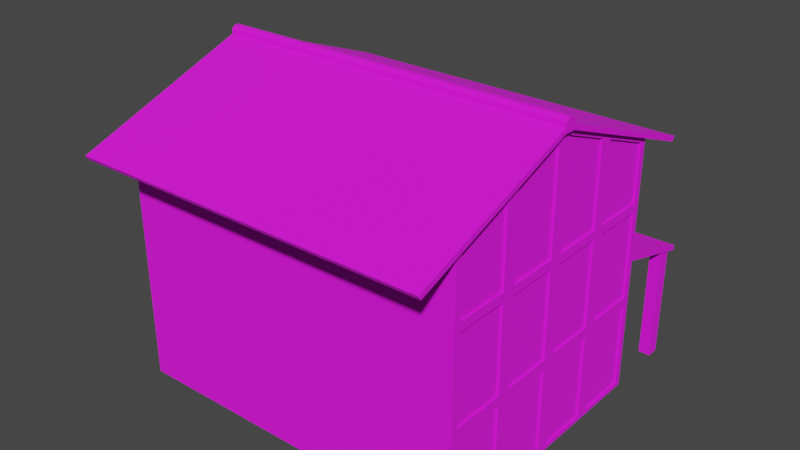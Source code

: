 # Source: Japanese_Peasant_House_Prefab.blend  (saved by Blender 3.2.14; exported with 4.5.12 LTS)
import bpy
from mathutils import Matrix  # noqa: F401  (used for matrix-valued properties, if any)

bpy.ops.wm.read_factory_settings(use_empty=True)
scene = bpy.context.scene
scene.name = 'Scene'

# ---- images (referenced by path relative to the original .blend; pixels are not part of the script)
import os
ASSET_DIR = os.environ.get("B2B_ASSET_DIR", "")  # directory of the original .blend (textures are referenced by path, not embedded)
HERE = os.path.dirname(os.path.abspath(__file__))  # packed textures are extracted next to this script under _unpacked/

def load_image(name, relpath, width, height, colorspace="sRGB"):
    """Load a texture the original file referenced (path relative to the .blend, or extracted next to this script)."""
    p = next((c for c in (os.path.join(HERE, relpath), os.path.join(ASSET_DIR, relpath)) if relpath and os.path.exists(c)), "")
    if p:
        img = bpy.data.images.load(p, check_existing=True)
        img.name = name
    else:  # same state as the original file: an image datablock whose file is absent (Cycles renders it pink)
        img = bpy.data.images.new(name, width, height)
        img.source = "FILE"
        img.filepath = "//" + (relpath or name)
    img.colorspace_settings.name = colorspace
    return img
img_japanese_peasant_house_diffuse_texture_png = load_image('Japanese_Peasant_House_Diffuse_Texture.png', 'Japanese_Peasant_House_Diffuse_Texture.png', 1024, 1024, 'sRGB')

# ---- materials (node trees are filled in below, after node groups)
mat_japanese_house_1 = bpy.data.materials.new('Japanese_House_1')
mat_japanese_house_1.use_backface_culling = True

# ---- material node trees
mat_japanese_house_1.use_nodes = True; mat_japanese_house_1.node_tree.nodes.clear()
_N = mat_japanese_house_1.node_tree.nodes; _L = mat_japanese_house_1.node_tree.links
n0 = _N.new('ShaderNodeOutputMaterial'); n0.name = 'Material Output'; n0.location = (300, 300)
n1 = _N.new('ShaderNodeTexImage'); n1.name = 'Image Texture.001'; n1.location = (-365, 428)
n1.image = img_japanese_peasant_house_diffuse_texture_png
n2 = _N.new('ShaderNodeBsdfPrincipled'); n2.name = 'Principled BSDF'; n2.location = (-20, 326)
n2.distribution = 'GGX'
n2.subsurface_method = 'BURLEY'
n2.inputs[2].default_value = 0.9
n2.inputs[3].default_value = 1.45
n2.inputs[27].default_value = (0.0, 0.0, 0.0, 1.0)
n2.inputs[28].default_value = 1.0
_L.new(n2.outputs[0], n0.inputs[0])
_L.new(n1.outputs[0], n2.inputs[0])
n0.is_active_output = True

# ---- world
world_world = bpy.data.worlds.new('World'); scene.world = world_world
world_world.use_nodes = True; world_world.node_tree.nodes.clear()
_N = world_world.node_tree.nodes; _L = world_world.node_tree.links
n0 = _N.new('ShaderNodeOutputWorld'); n0.name = 'World Output'; n0.location = (300, 300)
n1 = _N.new('ShaderNodeBackground'); n1.name = 'Background'; n1.location = (10, 300)
n1.inputs[0].default_value = (0.05088, 0.05088, 0.05088, 1.0)
_L.new(n1.outputs[0], n0.inputs[0])
n0.is_active_output = True
world_world.color = (0.05088, 0.05088, 0.05088)
world_world.use_sun_shadow = False
world_world.sun_shadow_jitter_overblur = 0.0

# ---- meshes
me_cube_069 = bpy.data.meshes.new('Cube.069')
me_cube_069.from_pydata([(3.86, 4.761e-08, 5.754), (3.86, 4.761e-08, 0.0), (-3.86, -4.761e-08, 0.0), (-3.86, -4.761e-08, 5.754)], [], [(1, 2, 3, 0)])
_uv = me_cube_069.uv_layers.new(name='UVMap')
_uv.uv.foreach_set('vector', [0.4804, 0.2612, 0.4804, 0.00111, 0.6624, 0.00111, 0.6624, 0.2612])
me_cube_069.materials.append(mat_japanese_house_1)
me_cube_069.use_remesh_fix_poles = True
me_cube_069.use_remesh_preserve_attributes = False
me_cube_069.use_mirror_vertex_groups = False
me_cube_069.update()
me_cube_032 = bpy.data.meshes.new('Cube.032')
me_cube_032.from_pydata([(3.7, -0.4214, 2.027e-06), (3.7, -0.4214, 2.632), (3.968, -0.4214, 2.027e-06), (3.968, -0.4214, 2.632), (3.7, -0.6981, 2.027e-06), (3.7, -0.6981, 2.554), (3.968, -0.6981, 2.027e-06), (3.968, -0.6981, 2.554), (-3.7, -0.4214, 2.027e-06), (-3.7, -0.4214, 2.632), (-3.968, -0.4214, 2.027e-06), (-3.968, -0.4214, 2.632), (-3.7, -0.6981, 2.027e-06), (-3.7, -0.6981, 2.554), (-3.968, -0.6981, 2.027e-06), (-3.968, -0.6981, 2.554), (4.0, -0.9092, 2.499), (4.0, 1.0, 3.037), (4.0, 1.0, 3.15), (4.0, -0.9246, 2.614), (-4.0, -0.9092, 2.499), (-4.0, 1.0, 3.037), (-1.221e-07, -0.9092, 2.499), (-1.252e-07, 1.0, 3.037), (-4.0, 1.0, 3.15), (-4.0, -0.9246, 2.614), (-1.221e-07, -0.9246, 2.614), (-1.235e-07, 1.0, 3.15), (-0.1339, -0.4214, 2.027e-06), (-0.1339, -0.4214, 2.632), (0.1339, -0.4214, 2.027e-06), (0.1339, -0.4214, 2.632), (-0.1339, -0.6981, 2.027e-06), (-0.1339, -0.6981, 2.554), (0.1339, -0.6981, 2.027e-06), (0.1339, -0.6981, 2.554)], [], [(0, 1, 3, 2), (2, 3, 7, 6), (6, 7, 5, 4), (4, 5, 1, 0), (2, 6, 4, 0), (7, 3, 1, 5), (8, 10, 11, 9), (10, 14, 15, 11), (14, 12, 13, 15), (12, 8, 9, 13), (10, 8, 12, 14), (15, 13, 9, 11), (17, 16, 22, 23), (18, 27, 26, 19), (16, 19, 26, 22), (23, 27, 18, 17), (17, 18, 19, 16), (21, 23, 22, 20), (24, 25, 26, 27), (20, 22, 26, 25), (23, 21, 24, 27), (21, 20, 25, 24), (28, 29, 31, 30), (30, 31, 35, 34), (34, 35, 33, 32), (32, 33, 29, 28), (30, 34, 32, 28), (35, 31, 29, 33)])
_uv = me_cube_032.uv_layers.new(name='UVMap')
_uv.uv.foreach_set('vector', [0.7022, 0.5076, 0.7022, 0.4977, 0.711, 0.4977, 0.711, 0.5076, 0.4456, 0.8891, 0.4456, 0.797, 0.4544, 0.7995, 0.4544, 0.8891, 0.669, 0.5309, 0.669, 0.5069, 0.6779, 0.5069, 0.6779, 0.5309, 0.9408, 0.6906, 0.9408, 0.601, 0.9496, 0.5985, 0.9496, 0.6906, 0.711, 0.5076, 0.711, 0.5163, 0.7022, 0.5163, 0.7022, 0.5076, 0.669, 0.5069, 0.669, 0.4977, 0.6779, 0.4977, 0.6779, 0.5069, 0.7221, 0.5076, 0.7132, 0.5076, 0.7132, 0.4977, 0.7221, 0.4977, 0.9496, 0.7849, 0.9408, 0.7849, 0.9408, 0.6953, 0.9496, 0.6928, 0.6889, 0.5309, 0.6801, 0.5309, 0.6801, 0.5069, 0.6889, 0.5069, 0.1487, 0.9099, 0.1399, 0.9099, 0.1399, 0.8179, 0.1487, 0.8204, 0.7132, 0.5076, 0.7221, 0.5076, 0.7221, 0.5163, 0.7132, 0.5163, 0.6889, 0.5069, 0.6801, 0.5069, 0.6801, 0.4977, 0.6889, 0.4977, 0.8524, 0.2702, 0.7903, 0.2702, 0.7903, 0.1357, 0.8524, 0.1357, 0.8466, 0.5347, 0.8466, 0.6693, 0.7832, 0.6693, 0.7832, 0.5347, 0.7827, 0.5347, 0.7832, 0.5347, 0.7832, 0.6693, 0.7827, 0.6693, 0.8524, 0.1357, 0.8527, 0.1357, 0.8527, 0.2702, 0.8524, 0.2702, 0.9705, 0.7275, 0.967, 0.7285, 0.9668, 0.6651, 0.9705, 0.6646, 0.8524, 0.00111, 0.8524, 0.1357, 0.7903, 0.1357, 0.7903, 0.00111, 0.8466, 0.8038, 0.7832, 0.8038, 0.7832, 0.6693, 0.8466, 0.6693, 0.7827, 0.8038, 0.7827, 0.6693, 0.7832, 0.6693, 0.7832, 0.8038, 0.8524, 0.1357, 0.8524, 0.00111, 0.8527, 0.00111, 0.8527, 0.1357, 0.9705, 0.5995, 0.9705, 0.6624, 0.9668, 0.6619, 0.967, 0.5985, 0.7243, 0.5076, 0.7243, 0.4977, 0.7331, 0.4977, 0.7331, 0.5076, 0.151, 0.9099, 0.151, 0.8179, 0.1598, 0.8204, 0.1598, 0.9099, 0.6911, 0.5309, 0.6911, 0.5069, 0.7, 0.5069, 0.7, 0.5309, 0.7199, 0.9233, 0.7199, 0.8338, 0.7287, 0.8313, 0.7287, 0.9233, 0.7331, 0.5076, 0.7331, 0.5163, 0.7243, 0.5163, 0.7243, 0.5076, 0.6911, 0.5069, 0.6911, 0.4977, 0.7, 0.4977, 0.7, 0.5069])
me_cube_032.materials.append(mat_japanese_house_1)
me_cube_032.use_remesh_fix_poles = True
me_cube_032.use_remesh_preserve_attributes = False
me_cube_032.use_mirror_vertex_groups = False
me_cube_032.update()
me_cube_066 = bpy.data.meshes.new('Cube.066')
me_cube_066.from_pydata([(0.4899, -0.1199, -3.974e-09), (0.4899, 0.08421, -3.974e-09), (0.4899, -0.1199, 2.162), (0.4899, 0.08421, 2.162), (-0.4896, -0.1199, -3.974e-09), (-0.4896, 0.08421, -3.974e-09), (-0.4896, 0.08421, 2.162), (-0.4896, -0.1199, 2.162), (0.545, -0.1199, 2.222), (0.545, -0.1199, -3.974e-09), (0.545, 0.08421, 2.222), (0.545, 0.08421, 1.152e-07), (-0.5448, -0.1199, 2.222), (-0.5448, -0.1199, -3.974e-09), (-0.5448, 0.08421, -3.974e-09), (-0.5448, 0.08421, 2.222), (-0.1506, -0.02967, -3.974e-09), (-0.1506, -0.02967, 2.176), (-0.1757, -0.02967, 2.176), (-0.1757, -0.02967, -3.974e-09), (0.01269, -0.02967, -3.974e-09), (0.01269, -0.02967, 2.176), (-0.01244, -0.02967, 2.176), (-0.01244, -0.02967, -3.974e-09), (0.1759, -0.02967, -3.974e-09), (0.1759, -0.02967, 2.176), (0.1508, -0.02967, 2.176), (0.1508, -0.02967, -3.974e-09), (0.3392, -0.02967, -3.974e-09), (0.3392, -0.02967, 2.176), (0.314, -0.02967, 2.176), (0.314, -0.02967, -3.974e-09), (-0.5017, -0.02967, -3.974e-09), (-0.5017, -0.02967, 2.176), (0.4983, -0.02967, -3.974e-09), (0.4983, -0.02967, 2.176), (-0.3389, -0.003637, 2.176), (-0.3138, -0.003637, 2.176), (-0.1757, -0.003637, 2.176), (-0.1506, -0.003637, 2.176), (-0.01244, -0.003637, 2.176), (0.01269, -0.003637, 2.176), (0.1508, -0.003637, 2.176), (0.1759, -0.003637, 2.176), (0.314, -0.003637, 2.176), (0.3392, -0.003637, 2.176), (0.3392, -0.003637, -3.974e-09), (0.314, -0.003637, -3.974e-09), (0.1759, -0.003637, -3.974e-09), (0.1508, -0.003637, -3.974e-09), (0.01269, -0.003637, -3.974e-09), (-0.01244, -0.003637, -3.974e-09), (-0.1506, -0.003637, -3.974e-09), (-0.1757, -0.003637, -3.974e-09), (-0.3138, -0.003637, -3.974e-09), (-0.3389, -0.003637, -3.974e-09), (-0.3389, -0.02967, -3.974e-09), (-0.3389, -0.02967, 2.176), (-0.3138, -0.02967, 2.176), (-0.3138, -0.02967, -3.974e-09)], [], [(10, 8, 9, 11), (10, 15, 12, 8), (15, 14, 13, 12), (2, 0, 9, 8), (4, 7, 12, 13), (7, 2, 8, 12), (7, 6, 3, 2), (7, 4, 5, 6), (0, 2, 3, 1), (34, 35, 29, 28), (52, 16, 17, 39), (48, 24, 25, 43), (47, 46, 45, 44), (49, 48, 43, 42), (51, 50, 41, 40), (53, 52, 39, 38), (55, 54, 37, 36), (56, 57, 33, 32), (19, 18, 58, 59), (23, 22, 17, 16), (27, 26, 21, 20), (31, 30, 25, 24), (44, 30, 31, 47), (40, 22, 23, 51), (36, 57, 56, 55), (46, 28, 29, 45), (50, 20, 21, 41), (54, 59, 58, 37), (42, 26, 27, 49), (38, 18, 19, 53)])
_uv = me_cube_066.uv_layers.new(name='UVMap')
_uv.uv.foreach_set('vector', [0.9441, 0.05693, 0.956, 0.05693, 0.956, 0.1279, 0.9441, 0.1279, 0.6408, 0.5325, 0.6408, 0.4977, 0.6527, 0.4977, 0.6527, 0.5325, 0.956, 0.1301, 0.956, 0.2011, 0.9441, 0.2011, 0.9441, 0.1301, 0.002873, 0.7686, 0.002873, 0.8377, 0.00111, 0.8377, 0.00111, 0.7668, 0.03416, 0.8377, 0.03416, 0.7686, 0.03592, 0.7668, 0.03592, 0.8377, 0.03416, 0.7686, 0.002873, 0.7686, 0.00111, 0.7668, 0.03592, 0.7668, 0.6549, 0.4977, 0.6668, 0.4977, 0.6668, 0.529, 0.6549, 0.529, 0.9571, 0.8705, 0.9571, 0.9397, 0.9452, 0.9397, 0.9452, 0.8705, 0.9475, 0.3416, 0.9475, 0.2724, 0.9594, 0.2724, 0.9594, 0.3416, 0.9593, 0.9397, 0.9593, 0.8705, 0.9641, 0.8705, 0.9641, 0.9397, 0.9969, 0.1437, 0.9961, 0.1437, 0.9961, 0.07452, 0.9969, 0.07452, 0.9969, 0.4131, 0.9961, 0.4131, 0.9961, 0.3439, 0.9969, 0.3439, 0.9973, 0.2222, 0.9965, 0.2222, 0.9965, 0.153, 0.9973, 0.153, 0.9989, 0.5559, 0.9981, 0.5559, 0.9981, 0.4867, 0.9989, 0.4867, 0.2702, 0.9557, 0.2694, 0.9557, 0.2694, 0.8865, 0.2702, 0.8865, 0.997, 0.7391, 0.9962, 0.7391, 0.9962, 0.6699, 0.997, 0.6699, 0.2702, 0.8843, 0.2694, 0.8843, 0.2694, 0.8151, 0.2702, 0.8151, 0.9475, 0.5841, 0.9475, 0.5149, 0.9523, 0.5149, 0.9523, 0.5841, 0.9625, 0.2222, 0.9625, 0.153, 0.9669, 0.153, 0.9669, 0.2222, 0.9659, 0.4131, 0.9659, 0.3439, 0.9703, 0.3439, 0.9703, 0.4131, 0.9659, 0.4845, 0.9659, 0.4153, 0.9703, 0.4153, 0.9703, 0.4845, 0.9254, 0.5284, 0.9254, 0.4592, 0.9298, 0.4592, 0.9298, 0.5284, 0.9961, 0.4153, 0.9969, 0.4153, 0.9969, 0.4845, 0.9961, 0.4845, 0.9952, 0.247, 0.996, 0.247, 0.996, 0.3162, 0.9952, 0.3162, 0.7279, 0.9256, 0.7287, 0.9256, 0.7287, 0.9948, 0.7279, 0.9948, 0.9969, 0.8519, 0.996, 0.8519, 0.996, 0.7827, 0.9969, 0.7827, 0.9971, 0.6677, 0.9962, 0.6677, 0.9962, 0.5985, 0.9971, 0.5985, 0.4429, 0.8662, 0.442, 0.8662, 0.442, 0.797, 0.4429, 0.797, 0.9955, 0.8705, 0.9963, 0.8705, 0.9963, 0.9397, 0.9955, 0.9397, 0.995, 0.4867, 0.9959, 0.4867, 0.9959, 0.5559, 0.995, 0.5559])
me_cube_066.materials.append(mat_japanese_house_1)
me_cube_066.use_remesh_fix_poles = True
me_cube_066.use_remesh_preserve_attributes = False
me_cube_066.use_mirror_vertex_groups = False
me_cube_066.update()
me_cube_036 = bpy.data.meshes.new('Cube.036')
me_cube_036.from_pydata([(4.817e-07, 1.347, 6.328), (4.817e-07, 1.347, 0.0), (9.775e-07, 2.733, 5.753), (9.775e-07, 2.733, 0.0), (0.0, -2.689e-09, 6.887), (0.0, -2.689e-09, 0.0), (-4.817e-07, -1.347, 6.328), (-4.817e-07, -1.347, 0.0), (-9.775e-07, -2.733, 5.753), (-9.775e-07, -2.733, 2.384e-07), (0.0, -2.689e-09, 4.294), (4.817e-07, 1.347, 4.294), (9.775e-07, 2.733, 4.294), (-4.817e-07, -1.347, 4.294), (-9.775e-07, -2.733, 4.294), (4.817e-07, 1.347, 2.147), (9.775e-07, 2.733, 2.147), (-4.817e-07, -1.347, 2.147), (-9.775e-07, -2.733, 2.147), (0.0, -2.689e-09, 2.147), (4.816e-08, 0.1346, 2.048), (4.335e-07, 1.212, 2.048), (4.335e-07, 1.212, 0.09892), (4.816e-08, 0.1346, 0.09892), (5.298e-07, 1.481, 2.048), (9.294e-07, 2.598, 2.048), (9.294e-07, 2.598, 0.09892), (5.298e-07, 1.481, 0.09892), (-4.816e-08, -0.1346, 2.048), (-4.816e-08, -0.1346, 0.09892), (-4.335e-07, -1.212, 0.09892), (-4.335e-07, -1.212, 2.048), (-5.298e-07, -1.481, 2.048), (-5.298e-07, -1.481, 0.09892), (-9.294e-07, -2.598, 0.09892), (-9.294e-07, -2.598, 2.048), (-5.298e-07, -1.481, 6.159), (-5.298e-07, -1.481, 4.393), (-9.294e-07, -2.598, 4.393), (-9.294e-07, -2.598, 5.695), (-4.816e-08, -0.1346, 6.718), (-4.816e-08, -0.1346, 4.393), (-4.335e-07, -1.212, 4.393), (-4.335e-07, -1.212, 6.27), (5.298e-07, 1.481, 6.159), (9.294e-07, 2.598, 5.695), (9.294e-07, 2.598, 4.393), (5.298e-07, 1.481, 4.393), (4.816e-08, 0.1346, 6.718), (4.335e-07, 1.212, 6.27), (4.335e-07, 1.212, 4.393), (4.816e-08, 0.1346, 4.393), (-5.298e-07, -1.481, 4.195), (-5.298e-07, -1.481, 2.246), (-9.294e-07, -2.598, 2.246), (-9.294e-07, -2.598, 4.195), (-4.816e-08, -0.1346, 4.195), (-4.816e-08, -0.1346, 2.246), (-4.335e-07, -1.212, 2.246), (-4.335e-07, -1.212, 4.195), (5.298e-07, 1.481, 4.195), (9.294e-07, 2.598, 4.195), (9.294e-07, 2.598, 2.246), (5.298e-07, 1.481, 2.246), (4.816e-08, 0.1346, 4.195), (4.335e-07, 1.212, 4.195), (4.335e-07, 1.212, 2.246), (4.816e-08, 0.1346, 2.246), (0.04952, 1.212, 6.27), (0.04952, 0.1346, 6.718), (0.04952, 1.212, 0.09892), (0.04952, 0.1346, 0.09892), (0.04952, 2.598, 5.695), (0.04952, 1.481, 6.159), (0.04952, 2.598, 0.09892), (0.04952, 1.481, 0.09892), (0.04952, 2.598, 2.048), (0.04952, -1.212, 6.27), (0.04952, -0.1346, 6.718), (0.04952, -1.212, 0.09892), (0.04952, -0.1346, 0.09892), (0.04952, -2.598, 5.695), (0.04952, -1.481, 6.159), (0.04952, -2.598, 0.09892), (0.04952, -1.481, 0.09892), (0.04952, -2.598, 2.048), (0.04952, 2.598, 4.393), (0.04952, -2.598, 4.393), (0.04952, 2.598, 4.195), (0.04952, 2.598, 2.246), (0.04952, -2.598, 4.195), (0.04952, -2.598, 2.246), (0.04952, 1.212, 2.048), (0.04952, 0.1346, 2.048), (0.04952, 1.481, 2.048), (0.04952, -0.1346, 2.048), (0.04952, -1.212, 2.048), (0.04952, -1.481, 2.048), (0.04952, -1.481, 4.393), (0.04952, -0.1346, 4.393), (0.04952, -1.212, 4.393), (0.04952, 1.481, 4.393), (0.04952, 0.1346, 4.393), (0.04952, 1.212, 4.393), (0.04952, -1.481, 4.195), (0.04952, -1.481, 2.246), (0.04952, -0.1346, 2.246), (0.04952, -0.1346, 4.195), (0.04952, -1.212, 4.195), (0.04952, -1.212, 2.246), (0.04952, 1.481, 4.195), (0.04952, 1.481, 2.246), (0.04952, 1.212, 4.195), (0.04952, 0.1346, 4.195), (0.04952, 0.1346, 2.246), (0.04952, 1.212, 2.246), (0.14, 2.733, 5.753), (0.14, 2.733, -5.641e-08), (0.14, -2.733, 5.753), (0.14, -2.733, -5.641e-08), (0.14, 2.733, 4.294), (0.14, -2.733, 4.294), (0.14, 2.733, 2.147), (0.14, -2.733, 2.147)], [], [(58, 59, 108, 109), (47, 44, 73, 101), (64, 65, 112, 113), (54, 55, 90, 91), (57, 58, 109, 106), (33, 34, 83, 84), (37, 38, 87, 98), (59, 56, 107, 108), (61, 62, 89, 88), (39, 36, 82, 81), (36, 37, 98, 82), (56, 57, 106, 107), (19, 15, 21, 20), (15, 1, 22, 21), (1, 5, 23, 22), (5, 19, 20, 23), (15, 16, 25, 24), (16, 3, 26, 25), (3, 1, 27, 26), (1, 15, 24, 27), (19, 5, 29, 28), (5, 7, 30, 29), (7, 17, 31, 30), (17, 19, 28, 31), (17, 7, 33, 32), (7, 9, 34, 33), (9, 18, 35, 34), (18, 17, 32, 35), (6, 13, 37, 36), (13, 14, 38, 37), (14, 8, 39, 38), (8, 6, 36, 39), (4, 10, 41, 40), (10, 13, 42, 41), (13, 6, 43, 42), (6, 4, 40, 43), (0, 2, 45, 44), (2, 12, 46, 45), (12, 11, 47, 46), (11, 0, 44, 47), (4, 0, 49, 48), (0, 11, 50, 49), (11, 10, 51, 50), (10, 4, 48, 51), (13, 17, 53, 52), (17, 18, 54, 53), (18, 14, 55, 54), (14, 13, 52, 55), (10, 19, 57, 56), (19, 17, 58, 57), (17, 13, 59, 58), (13, 10, 56, 59), (11, 12, 61, 60), (12, 16, 62, 61), (16, 15, 63, 62), (15, 11, 60, 63), (10, 11, 65, 64), (11, 15, 66, 65), (15, 19, 67, 66), (19, 10, 64, 67), (93, 92, 70, 71), (94, 76, 74, 75), (95, 80, 79, 96), (97, 84, 83, 85), (82, 98, 87, 81), (78, 99, 100, 77), (73, 72, 86, 101), (69, 68, 103, 102), (104, 105, 91, 90), (107, 106, 109, 108), (110, 88, 89, 111), (113, 112, 115, 114), (24, 25, 76, 94), (34, 35, 85, 83), (67, 64, 113, 114), (46, 47, 101, 86), (27, 24, 94, 75), (65, 66, 115, 112), (48, 49, 68, 69), (52, 53, 105, 104), (66, 67, 114, 115), (32, 33, 84, 97), (22, 23, 71, 70), (45, 46, 86, 72), (55, 52, 104, 90), (35, 32, 97, 85), (53, 54, 91, 105), (44, 45, 72, 73), (38, 39, 81, 87), (60, 61, 88, 110), (40, 41, 99, 78), (20, 21, 92, 93), (26, 27, 75, 74), (63, 60, 110, 111), (41, 42, 100, 99), (23, 20, 93, 71), (62, 63, 111, 89), (42, 43, 77, 100), (21, 22, 70, 92), (25, 26, 74, 76), (51, 48, 69, 102), (28, 29, 80, 95), (43, 40, 78, 77), (49, 50, 103, 68), (31, 28, 95, 96), (29, 30, 79, 80), (50, 51, 102, 103), (30, 31, 96, 79), (8, 14, 121, 118), (18, 9, 119, 123), (12, 2, 116, 120), (14, 18, 123, 121), (16, 12, 120, 122), (3, 16, 122, 117)])
_uv = me_cube_036.uv_layers.new(name='UVMap')
_uv.uv.foreach_set('vector', [0.9773, 0.2153, 0.9773, 0.153, 0.9789, 0.153, 0.9789, 0.2153, 0.434, 0.991, 0.434, 0.9337, 0.4356, 0.9337, 0.4356, 0.991, 0.501, 0.9482, 0.501, 0.9799, 0.4994, 0.9799, 0.4994, 0.9482, 0.9725, 0.4796, 0.9725, 0.4174, 0.9742, 0.4174, 0.9742, 0.4796, 0.01424, 0.946, 0.01424, 0.9777, 0.01263, 0.9777, 0.01263, 0.946, 0.7888, 0.9698, 0.7888, 0.9369, 0.7904, 0.9369, 0.7904, 0.9698, 0.8003, 0.9698, 0.8003, 0.9369, 0.8019, 0.9369, 0.8019, 0.9698, 0.5558, 0.9482, 0.5558, 0.9799, 0.5542, 0.9799, 0.5542, 0.9482, 0.9862, 0.4083, 0.9862, 0.4706, 0.9845, 0.4706, 0.9845, 0.4083, 0.1877, 0.9719, 0.1877, 0.939, 0.1893, 0.939, 0.1893, 0.9719, 0.4222, 0.9337, 0.4222, 0.991, 0.4205, 0.991, 0.4205, 0.9337, 0.9891, 0.247, 0.9891, 0.3092, 0.9875, 0.3092, 0.9875, 0.247, 0.08152, 0.696, 0.1211, 0.696, 0.1172, 0.6991, 0.08548, 0.6991, 0.1211, 0.696, 0.1211, 0.7646, 0.1172, 0.7614, 0.1172, 0.6991, 0.1211, 0.7646, 0.08152, 0.7646, 0.08548, 0.7614, 0.1172, 0.7614, 0.08152, 0.7646, 0.08152, 0.696, 0.08548, 0.6991, 0.08548, 0.7614, 0.1211, 0.696, 0.1619, 0.696, 0.158, 0.6991, 0.1251, 0.6991, 0.1619, 0.696, 0.1619, 0.7646, 0.158, 0.7614, 0.158, 0.6991, 0.1619, 0.7646, 0.1211, 0.7646, 0.1251, 0.7614, 0.158, 0.7614, 0.1211, 0.7646, 0.1211, 0.696, 0.1251, 0.6991, 0.1251, 0.7614, 0.08152, 0.696, 0.08152, 0.7646, 0.07755, 0.7614, 0.07755, 0.6991, 0.08152, 0.7646, 0.0419, 0.7646, 0.04586, 0.7614, 0.07755, 0.7614, 0.0419, 0.7646, 0.0419, 0.696, 0.04586, 0.6991, 0.04586, 0.7614, 0.0419, 0.696, 0.08152, 0.696, 0.07755, 0.6991, 0.04586, 0.6991, 0.0419, 0.696, 0.0419, 0.7646, 0.03793, 0.7614, 0.03793, 0.6991, 0.0419, 0.7646, 0.00111, 0.7646, 0.005072, 0.7614, 0.03793, 0.7614, 0.00111, 0.7646, 0.00111, 0.696, 0.005072, 0.6991, 0.005072, 0.7614, 0.00111, 0.696, 0.0419, 0.696, 0.03793, 0.6991, 0.005072, 0.6991, 0.0419, 0.5616, 0.0419, 0.6274, 0.03793, 0.6242, 0.03793, 0.567, 0.0419, 0.6274, 0.00111, 0.6274, 0.005072, 0.6242, 0.03793, 0.6242, 0.00111, 0.6274, 0.00111, 0.58, 0.005072, 0.5818, 0.005072, 0.6242, 0.00111, 0.58, 0.0419, 0.5616, 0.03793, 0.567, 0.005072, 0.5818, 0.08152, 0.5438, 0.08152, 0.6274, 0.07755, 0.6242, 0.07755, 0.5492, 0.08152, 0.6274, 0.0419, 0.6274, 0.04586, 0.6242, 0.07755, 0.6242, 0.0419, 0.6274, 0.0419, 0.5616, 0.04586, 0.5635, 0.04586, 0.6242, 0.0419, 0.5616, 0.08152, 0.5438, 0.07755, 0.5492, 0.04586, 0.5635, 0.1211, 0.5616, 0.1619, 0.58, 0.158, 0.5818, 0.1251, 0.567, 0.1619, 0.58, 0.1619, 0.6274, 0.158, 0.6242, 0.158, 0.5818, 0.1619, 0.6274, 0.1211, 0.6274, 0.1251, 0.6242, 0.158, 0.6242, 0.1211, 0.6274, 0.1211, 0.5616, 0.1251, 0.567, 0.1251, 0.6242, 0.08152, 0.5438, 0.1211, 0.5616, 0.1172, 0.5635, 0.08548, 0.5492, 0.1211, 0.5616, 0.1211, 0.6274, 0.1172, 0.6242, 0.1172, 0.5635, 0.1211, 0.6274, 0.08152, 0.6274, 0.08548, 0.6242, 0.1172, 0.6242, 0.08152, 0.6274, 0.08152, 0.5438, 0.08548, 0.5492, 0.08548, 0.6242, 0.0419, 0.6274, 0.0419, 0.696, 0.03793, 0.6928, 0.03793, 0.6306, 0.0419, 0.696, 0.00111, 0.696, 0.005072, 0.6928, 0.03793, 0.6928, 0.00111, 0.696, 0.00111, 0.6274, 0.005072, 0.6306, 0.005072, 0.6928, 0.00111, 0.6274, 0.0419, 0.6274, 0.03793, 0.6306, 0.005072, 0.6306, 0.08152, 0.6274, 0.08152, 0.696, 0.07755, 0.6928, 0.07755, 0.6306, 0.08152, 0.696, 0.0419, 0.696, 0.04586, 0.6928, 0.07755, 0.6928, 0.0419, 0.696, 0.0419, 0.6274, 0.04586, 0.6306, 0.04586, 0.6928, 0.0419, 0.6274, 0.08152, 0.6274, 0.07755, 0.6306, 0.04586, 0.6306, 0.1211, 0.6274, 0.1619, 0.6274, 0.158, 0.6306, 0.1251, 0.6306, 0.1619, 0.6274, 0.1619, 0.696, 0.158, 0.6928, 0.158, 0.6306, 0.1619, 0.696, 0.1211, 0.696, 0.1251, 0.6928, 0.158, 0.6928, 0.1211, 0.696, 0.1211, 0.6274, 0.1251, 0.6306, 0.1251, 0.6928, 0.08152, 0.6274, 0.1211, 0.6274, 0.1172, 0.6306, 0.08548, 0.6306, 0.1211, 0.6274, 0.1211, 0.696, 0.1172, 0.6928, 0.1172, 0.6306, 0.1211, 0.696, 0.08152, 0.696, 0.08548, 0.6928, 0.1172, 0.6928, 0.08152, 0.696, 0.08152, 0.6274, 0.08548, 0.6306, 0.08548, 0.6928, 0.8162, 0.8705, 0.8479, 0.8705, 0.8479, 0.9328, 0.8162, 0.9328, 0.8564, 0.2724, 0.8892, 0.2724, 0.8892, 0.3347, 0.8564, 0.3347, 0.933, 0.5992, 0.933, 0.6615, 0.9013, 0.6615, 0.9013, 0.5992, 0.5947, 0.8421, 0.5947, 0.9044, 0.5619, 0.9044, 0.5619, 0.8421, 0.9342, 0.7282, 0.9342, 0.7854, 0.9013, 0.7854, 0.9013, 0.743, 0.4398, 0.797, 0.4398, 0.8721, 0.4081, 0.8721, 0.4081, 0.8113, 0.3754, 0.8743, 0.4082, 0.8891, 0.4082, 0.9315, 0.3754, 0.9315, 0.03814, 0.7668, 0.06984, 0.7811, 0.06984, 0.8419, 0.03814, 0.8419, 0.8892, 0.4659, 0.8892, 0.5281, 0.8564, 0.5281, 0.8564, 0.4659, 0.9231, 0.2724, 0.9231, 0.3347, 0.8914, 0.3347, 0.8914, 0.2724, 0.8513, 0.8061, 0.8841, 0.8061, 0.8841, 0.8683, 0.8513, 0.8683, 0.03814, 0.8441, 0.06984, 0.8441, 0.06984, 0.9063, 0.03814, 0.9063, 0.8404, 0.4926, 0.8404, 0.5255, 0.8388, 0.5255, 0.8388, 0.4926, 0.9884, 0.1437, 0.9884, 0.08146, 0.99, 0.08146, 0.99, 0.1437, 0.9801, 0.9328, 0.9801, 0.8705, 0.9818, 0.8705, 0.9818, 0.9328, 0.9675, 0.5581, 0.9675, 0.591, 0.9659, 0.591, 0.9659, 0.5581, 0.9924, 0.6608, 0.9924, 0.5985, 0.994, 0.5985, 0.994, 0.6608, 0.9787, 0.6717, 0.9787, 0.7339, 0.977, 0.7339, 0.977, 0.6717, 0.474, 0.9482, 0.474, 0.9799, 0.4724, 0.9799, 0.4724, 0.9482, 0.6677, 0.8421, 0.6677, 0.9044, 0.666, 0.9044, 0.666, 0.8421, 0.4582, 0.9482, 0.4582, 0.9799, 0.4566, 0.9799, 0.4566, 0.9482, 0.3053, 0.9337, 0.3053, 0.996, 0.3037, 0.996, 0.3037, 0.9337, 0.4972, 0.9482, 0.4972, 0.9799, 0.4955, 0.9799, 0.4955, 0.9482, 0.844, 0.935, 0.844, 0.9774, 0.8424, 0.9774, 0.8424, 0.935, 0.1954, 0.9719, 0.1954, 0.939, 0.197, 0.939, 0.197, 0.9719, 0.2266, 0.9719, 0.2266, 0.939, 0.2282, 0.939, 0.2282, 0.9719, 0.8465, 0.5255, 0.8465, 0.4926, 0.8481, 0.4926, 0.8481, 0.5255, 0.7888, 0.4977, 0.7888, 0.5306, 0.7872, 0.5306, 0.7872, 0.4977, 0.8501, 0.9774, 0.8501, 0.935, 0.8517, 0.935, 0.8517, 0.9774, 0.7811, 0.4977, 0.7811, 0.5306, 0.7795, 0.5306, 0.7795, 0.4977, 0.9785, 0.7827, 0.9785, 0.8577, 0.9768, 0.8577, 0.9768, 0.7827, 0.01041, 0.946, 0.01041, 0.9777, 0.008787, 0.9777, 0.008787, 0.946, 0.2634, 0.9354, 0.2634, 0.9683, 0.2617, 0.9683, 0.2617, 0.9354, 0.9878, 0.9328, 0.9878, 0.8705, 0.9894, 0.8705, 0.9894, 0.9328, 0.4702, 0.9482, 0.4702, 0.9799, 0.4685, 0.9799, 0.4685, 0.9482, 0.3754, 0.996, 0.3754, 0.9337, 0.377, 0.9337, 0.377, 0.996, 0.7942, 0.9369, 0.7942, 0.9698, 0.7926, 0.9698, 0.7926, 0.9369, 0.296, 0.9945, 0.296, 0.9337, 0.2976, 0.9337, 0.2976, 0.9945, 0.3731, 0.9337, 0.3731, 0.996, 0.3715, 0.996, 0.3715, 0.9337, 0.9947, 0.004171, 0.9947, 0.06643, 0.9931, 0.06643, 0.9931, 0.004171, 0.976, 0.322, 0.976, 0.247, 0.9776, 0.247, 0.9776, 0.322, 0.9909, 0.004171, 0.9909, 0.06643, 0.9893, 0.06643, 0.9893, 0.004171, 0.6182, 0.9482, 0.6182, 0.9799, 0.6166, 0.9799, 0.6166, 0.9482, 0.3457, 0.9337, 0.3457, 0.9945, 0.3441, 0.9945, 0.3441, 0.9337, 0.622, 0.9482, 0.622, 0.9799, 0.6204, 0.9799, 0.6204, 0.9482, 0.9694, 0.2385, 0.9694, 0.2702, 0.9678, 0.2702, 0.9678, 0.2385, 0.9621, 0.942, 0.9621, 0.9737, 0.9605, 0.9737, 0.9605, 0.942, 0.9922, 0.4061, 0.9922, 0.3439, 0.9938, 0.3439, 0.9938, 0.4061, 0.9351, 0.05693, 0.9351, 0.1043, 0.9307, 0.1043, 0.9307, 0.05693, 0.9351, 0.1729, 0.9351, 0.2415, 0.9305, 0.2415, 0.9305, 0.1729, 0.9239, 0.1043, 0.9239, 0.05693, 0.924, 0.05693, 0.924, 0.1043, 0.9351, 0.1043, 0.9351, 0.1729, 0.9307, 0.1729, 0.9307, 0.1043, 0.9239, 0.1729, 0.9239, 0.1043, 0.924, 0.1043, 0.924, 0.1729, 0.9239, 0.2415, 0.9239, 0.1729, 0.924, 0.1729, 0.924, 0.2415])
me_cube_036.materials.append(mat_japanese_house_1)
me_cube_036.use_remesh_fix_poles = True
me_cube_036.use_remesh_preserve_attributes = False
me_cube_036.use_mirror_vertex_groups = False
me_cube_036.update()
me_cube_068 = bpy.data.meshes.new('Cube.068')
me_cube_068.from_pydata([(-1.639e-07, 1.347, 6.328), (-1.639e-07, 1.347, -2.867e-06), (-1.825e-07, 2.733, 5.753), (-4.843e-08, 2.733, -2.867e-06), (-3.204e-07, 1.542e-08, 6.887), (-1.49e-07, 1.542e-08, -2.867e-06), (-1.341e-07, -1.347, 6.328), (-1.341e-07, -1.347, -2.867e-06), (-1.155e-07, -2.733, 5.753), (-1.155e-07, -2.733, -2.867e-06), (-1.49e-07, 1.542e-08, 4.294), (-1.639e-07, 1.347, 4.294), (-1.825e-07, 2.733, 4.294), (-1.341e-07, -1.347, 4.294), (-1.155e-07, -2.733, 4.294), (-1.639e-07, 1.347, 2.147), (-1.825e-07, 2.733, 2.147), (-1.341e-07, -1.347, 2.147), (-1.155e-07, -2.733, 2.147), (-1.49e-07, 1.542e-08, 2.147), (-1.49e-07, 0.1346, 2.048), (-1.639e-07, 1.212, 2.048), (-1.639e-07, 1.212, 0.09892), (-1.49e-07, 0.1346, 0.09892), (-1.676e-07, 1.481, 2.048), (-1.788e-07, 2.598, 2.048), (-1.788e-07, 2.598, 0.09892), (-1.676e-07, 1.481, 0.09892), (-1.49e-07, -0.1346, 2.048), (-1.49e-07, -0.1346, 0.09892), (-1.341e-07, -1.212, 0.09892), (-1.341e-07, -1.212, 2.048), (-1.304e-07, -1.481, 2.048), (-1.304e-07, -1.481, 0.09892), (-1.192e-07, -2.598, 0.09892), (-1.192e-07, -2.598, 2.048), (-1.304e-07, -1.481, 6.159), (-1.304e-07, -1.481, 4.393), (-1.192e-07, -2.598, 4.393), (-1.192e-07, -2.598, 5.695), (-1.49e-07, -0.1346, 6.718), (-1.49e-07, -0.1346, 4.393), (-1.341e-07, -1.212, 4.393), (-1.341e-07, -1.212, 6.27), (-1.676e-07, 1.481, 6.159), (-1.788e-07, 2.598, 5.695), (-1.788e-07, 2.598, 4.393), (-1.676e-07, 1.481, 4.393), (-1.49e-07, 0.1346, 6.718), (-1.639e-07, 1.212, 6.27), (-1.639e-07, 1.212, 4.393), (-1.49e-07, 0.1346, 4.393), (-1.304e-07, -1.481, 4.195), (-1.304e-07, -1.481, 2.246), (-1.192e-07, -2.598, 2.246), (-1.192e-07, -2.598, 4.195), (-1.49e-07, -0.1346, 4.195), (-1.49e-07, -0.1346, 2.246), (-1.341e-07, -1.212, 2.246), (-1.341e-07, -1.212, 4.195), (-1.676e-07, 1.481, 4.195), (-1.788e-07, 2.598, 4.195), (-1.788e-07, 2.598, 2.246), (-1.676e-07, 1.481, 2.246), (-1.49e-07, 0.1346, 4.195), (-1.639e-07, 1.212, 4.195), (-1.639e-07, 1.212, 2.246), (-1.49e-07, 0.1346, 2.246), (-0.04952, 1.212, 6.27), (-0.04952, 0.1346, 6.718), (-0.04952, 1.212, 0.09892), (-0.04952, 0.1346, 0.09892), (-0.04952, 2.598, 5.695), (-0.04952, 1.481, 6.159), (-0.04952, 2.598, 0.09892), (-0.04952, 1.481, 0.09892), (-0.04952, 2.598, 2.048), (-0.04952, -1.212, 6.27), (-0.04952, -0.1346, 6.718), (-0.04952, -1.212, 0.09892), (-0.04952, -0.1346, 0.09892), (-0.04952, -2.598, 5.695), (-0.04952, -1.481, 6.159), (-0.04952, -2.598, 0.09892), (-0.04952, -1.481, 0.09892), (-0.04952, -2.598, 2.048), (-0.04952, 2.598, 4.393), (-0.04952, -2.598, 4.393), (-0.04952, 2.598, 4.195), (-0.04952, 2.598, 2.246), (-0.04952, -2.598, 4.195), (-0.04952, -2.598, 2.246), (-0.04952, 1.212, 2.048), (-0.04952, 0.1346, 2.048), (-0.04952, 1.481, 2.048), (-0.04952, -0.1346, 2.048), (-0.04952, -1.212, 2.048), (-0.04952, -1.481, 2.048), (-0.04952, -1.481, 4.393), (-0.04952, -0.1346, 4.393), (-0.04952, -1.212, 4.393), (-0.04952, 1.481, 4.393), (-0.04952, 0.1346, 4.393), (-0.04952, 1.212, 4.393), (-0.04952, -1.481, 4.195), (-0.04952, -1.481, 2.246), (-0.04952, -0.1346, 2.246), (-0.04952, -0.1346, 4.195), (-0.04952, -1.212, 4.195), (-0.04952, -1.212, 2.246), (-0.04952, 1.481, 4.195), (-0.04952, 1.481, 2.246), (-0.04952, 1.212, 4.195), (-0.04952, 0.1346, 4.195), (-0.04952, 0.1346, 2.246), (-0.04952, 1.212, 2.246), (-0.14, 2.733, 5.753), (-0.14, 2.733, -2.861e-06), (-0.14, -2.733, 5.753), (-0.14, -2.733, -2.861e-06), (-0.14, 2.733, 4.294), (-0.14, -2.733, 4.294), (-0.14, 2.733, 2.147), (-0.14, -2.733, 2.147)], [], [(58, 109, 108, 59), (47, 101, 73, 44), (64, 113, 112, 65), (54, 91, 90, 55), (57, 106, 109, 58), (33, 84, 83, 34), (37, 98, 87, 38), (59, 108, 107, 56), (61, 88, 89, 62), (39, 81, 82, 36), (36, 82, 98, 37), (56, 107, 106, 57), (19, 20, 21, 15), (15, 21, 22, 1), (1, 22, 23, 5), (5, 23, 20, 19), (15, 24, 25, 16), (16, 25, 26, 3), (3, 26, 27, 1), (1, 27, 24, 15), (19, 28, 29, 5), (5, 29, 30, 7), (7, 30, 31, 17), (17, 31, 28, 19), (17, 32, 33, 7), (7, 33, 34, 9), (9, 34, 35, 18), (18, 35, 32, 17), (6, 36, 37, 13), (13, 37, 38, 14), (14, 38, 39, 8), (8, 39, 36, 6), (4, 40, 41, 10), (10, 41, 42, 13), (13, 42, 43, 6), (6, 43, 40, 4), (0, 44, 45, 2), (2, 45, 46, 12), (12, 46, 47, 11), (11, 47, 44, 0), (4, 48, 49, 0), (0, 49, 50, 11), (11, 50, 51, 10), (10, 51, 48, 4), (13, 52, 53, 17), (17, 53, 54, 18), (18, 54, 55, 14), (14, 55, 52, 13), (10, 56, 57, 19), (19, 57, 58, 17), (17, 58, 59, 13), (13, 59, 56, 10), (11, 60, 61, 12), (12, 61, 62, 16), (16, 62, 63, 15), (15, 63, 60, 11), (10, 64, 65, 11), (11, 65, 66, 15), (15, 66, 67, 19), (19, 67, 64, 10), (93, 71, 70, 92), (94, 75, 74, 76), (95, 96, 79, 80), (97, 85, 83, 84), (82, 81, 87, 98), (78, 77, 100, 99), (73, 101, 86, 72), (69, 102, 103, 68), (104, 90, 91, 105), (107, 108, 109, 106), (110, 111, 89, 88), (113, 114, 115, 112), (24, 94, 76, 25), (34, 83, 85, 35), (67, 114, 113, 64), (46, 86, 101, 47), (27, 75, 94, 24), (65, 112, 115, 66), (48, 69, 68, 49), (52, 104, 105, 53), (66, 115, 114, 67), (32, 97, 84, 33), (22, 70, 71, 23), (45, 72, 86, 46), (55, 90, 104, 52), (35, 85, 97, 32), (53, 105, 91, 54), (44, 73, 72, 45), (38, 87, 81, 39), (60, 110, 88, 61), (40, 78, 99, 41), (20, 93, 92, 21), (26, 74, 75, 27), (63, 111, 110, 60), (41, 99, 100, 42), (23, 71, 93, 20), (62, 89, 111, 63), (42, 100, 77, 43), (21, 92, 70, 22), (25, 76, 74, 26), (51, 102, 69, 48), (28, 95, 80, 29), (43, 77, 78, 40), (49, 68, 103, 50), (31, 96, 95, 28), (29, 80, 79, 30), (50, 103, 102, 51), (30, 79, 96, 31), (118, 121, 14, 8), (123, 119, 9, 18), (120, 116, 2, 12), (121, 123, 18, 14), (122, 120, 12, 16), (117, 122, 16, 3)])
_uv = me_cube_068.uv_layers.new(name='UVMap')
_uv.uv.foreach_set('vector', [0.9866, 0.2153, 0.985, 0.2153, 0.985, 0.153, 0.9866, 0.153, 0.4183, 0.991, 0.4167, 0.991, 0.4167, 0.9337, 0.4183, 0.9337, 0.9758, 0.564, 0.9775, 0.564, 0.9775, 0.5957, 0.9758, 0.5957, 0.9871, 0.06643, 0.9854, 0.06643, 0.9854, 0.004171, 0.9871, 0.004171, 0.00111, 0.946, 0.002728, 0.946, 0.002728, 0.9777, 0.00111, 0.9777, 0.2509, 0.9683, 0.2493, 0.9683, 0.2493, 0.9354, 0.2509, 0.9354, 0.2595, 0.9683, 0.2579, 0.9683, 0.2579, 0.9354, 0.2595, 0.9354, 0.5346, 0.9482, 0.5362, 0.9482, 0.5362, 0.9799, 0.5346, 0.9799, 0.9845, 0.7827, 0.9861, 0.7827, 0.9861, 0.8449, 0.9845, 0.8449, 0.2085, 0.9719, 0.2069, 0.9719, 0.2069, 0.939, 0.2085, 0.939, 0.4302, 0.9337, 0.4318, 0.9337, 0.4318, 0.991, 0.4302, 0.991, 0.9847, 0.663, 0.9863, 0.663, 0.9863, 0.7252, 0.9847, 0.7252, 0.7212, 0.4247, 0.7172, 0.4278, 0.6855, 0.4278, 0.6816, 0.4247, 0.6816, 0.4247, 0.6855, 0.4278, 0.6855, 0.4901, 0.6816, 0.4932, 0.6816, 0.4932, 0.6855, 0.4901, 0.7172, 0.4901, 0.7212, 0.4932, 0.7212, 0.4932, 0.7172, 0.4901, 0.7172, 0.4278, 0.7212, 0.4247, 0.6816, 0.4247, 0.6776, 0.4278, 0.6447, 0.4278, 0.6408, 0.4247, 0.6408, 0.4247, 0.6447, 0.4278, 0.6447, 0.4901, 0.6408, 0.4932, 0.6408, 0.4932, 0.6447, 0.4901, 0.6776, 0.4901, 0.6816, 0.4932, 0.6816, 0.4932, 0.6776, 0.4901, 0.6776, 0.4278, 0.6816, 0.4247, 0.7212, 0.4247, 0.7252, 0.4278, 0.7252, 0.4901, 0.7212, 0.4932, 0.7212, 0.4932, 0.7252, 0.4901, 0.7568, 0.4901, 0.7608, 0.4932, 0.7608, 0.4932, 0.7568, 0.4901, 0.7568, 0.4278, 0.7608, 0.4247, 0.7608, 0.4247, 0.7568, 0.4278, 0.7252, 0.4278, 0.7212, 0.4247, 0.7608, 0.4247, 0.7648, 0.4278, 0.7648, 0.4901, 0.7608, 0.4932, 0.7608, 0.4932, 0.7648, 0.4901, 0.7976, 0.4901, 0.8016, 0.4932, 0.8016, 0.4932, 0.7976, 0.4901, 0.7976, 0.4278, 0.8016, 0.4247, 0.8016, 0.4247, 0.7976, 0.4278, 0.7648, 0.4278, 0.7608, 0.4247, 0.7608, 0.2903, 0.7648, 0.2957, 0.7648, 0.3529, 0.7608, 0.3561, 0.7608, 0.3561, 0.7648, 0.3529, 0.7976, 0.3529, 0.8016, 0.3561, 0.8016, 0.3561, 0.7976, 0.3529, 0.7976, 0.3105, 0.8016, 0.3087, 0.8016, 0.3087, 0.7976, 0.3105, 0.7648, 0.2957, 0.7608, 0.2903, 0.7212, 0.2724, 0.7252, 0.2779, 0.7252, 0.3529, 0.7212, 0.3561, 0.7212, 0.3561, 0.7252, 0.3529, 0.7568, 0.3529, 0.7608, 0.3561, 0.7608, 0.3561, 0.7568, 0.3529, 0.7568, 0.2921, 0.7608, 0.2903, 0.7608, 0.2903, 0.7568, 0.2921, 0.7252, 0.2779, 0.7212, 0.2724, 0.6816, 0.2903, 0.6776, 0.2957, 0.6447, 0.3105, 0.6408, 0.3087, 0.6408, 0.3087, 0.6447, 0.3105, 0.6447, 0.3529, 0.6408, 0.3561, 0.6408, 0.3561, 0.6447, 0.3529, 0.6776, 0.3529, 0.6816, 0.3561, 0.6816, 0.3561, 0.6776, 0.3529, 0.6776, 0.2957, 0.6816, 0.2903, 0.7212, 0.2724, 0.7172, 0.2779, 0.6855, 0.2921, 0.6816, 0.2903, 0.6816, 0.2903, 0.6855, 0.2921, 0.6855, 0.3529, 0.6816, 0.3561, 0.6816, 0.3561, 0.6855, 0.3529, 0.7172, 0.3529, 0.7212, 0.3561, 0.7212, 0.3561, 0.7172, 0.3529, 0.7172, 0.2779, 0.7212, 0.2724, 0.7608, 0.3561, 0.7648, 0.3592, 0.7648, 0.4215, 0.7608, 0.4247, 0.7608, 0.4247, 0.7648, 0.4215, 0.7976, 0.4215, 0.8016, 0.4247, 0.8016, 0.4247, 0.7976, 0.4215, 0.7976, 0.3592, 0.8016, 0.3561, 0.8016, 0.3561, 0.7976, 0.3592, 0.7648, 0.3592, 0.7608, 0.3561, 0.7212, 0.3561, 0.7252, 0.3592, 0.7252, 0.4215, 0.7212, 0.4247, 0.7212, 0.4247, 0.7252, 0.4215, 0.7568, 0.4215, 0.7608, 0.4247, 0.7608, 0.4247, 0.7568, 0.4215, 0.7568, 0.3592, 0.7608, 0.3561, 0.7608, 0.3561, 0.7568, 0.3592, 0.7252, 0.3592, 0.7212, 0.3561, 0.6816, 0.3561, 0.6776, 0.3592, 0.6447, 0.3592, 0.6408, 0.3561, 0.6408, 0.3561, 0.6447, 0.3592, 0.6447, 0.4215, 0.6408, 0.4247, 0.6408, 0.4247, 0.6447, 0.4215, 0.6776, 0.4215, 0.6816, 0.4247, 0.6816, 0.4247, 0.6776, 0.4215, 0.6776, 0.3592, 0.6816, 0.3561, 0.7212, 0.3561, 0.7172, 0.3592, 0.6855, 0.3592, 0.6816, 0.3561, 0.6816, 0.3561, 0.6855, 0.3592, 0.6855, 0.4215, 0.6816, 0.4247, 0.6816, 0.4247, 0.6855, 0.4215, 0.7172, 0.4215, 0.7212, 0.4247, 0.7212, 0.4247, 0.7172, 0.4215, 0.7172, 0.3592, 0.7212, 0.3561, 0.9231, 0.4014, 0.9231, 0.4637, 0.8914, 0.4637, 0.8914, 0.4014, 0.5596, 0.8421, 0.5596, 0.9044, 0.5268, 0.9044, 0.5268, 0.8421, 0.884, 0.8705, 0.9157, 0.8705, 0.9157, 0.9328, 0.884, 0.9328, 0.8564, 0.3369, 0.8892, 0.3369, 0.8892, 0.3992, 0.8564, 0.3992, 0.2321, 0.9368, 0.1992, 0.922, 0.1992, 0.8796, 0.2321, 0.8796, 0.3403, 0.797, 0.372, 0.8113, 0.372, 0.8721, 0.3403, 0.8721, 0.3053, 0.8743, 0.3053, 0.9315, 0.2724, 0.9315, 0.2724, 0.8891, 0.3041, 0.797, 0.3041, 0.8721, 0.2724, 0.8721, 0.2724, 0.8113, 0.1641, 0.8151, 0.197, 0.8151, 0.197, 0.8774, 0.1641, 0.8774, 0.07206, 0.8441, 0.1038, 0.8441, 0.1038, 0.9063, 0.07206, 0.9063, 0.03397, 0.84, 0.03397, 0.9022, 0.00111, 0.9022, 0.00111, 0.84, 0.1377, 0.8441, 0.1377, 0.9063, 0.106, 0.9063, 0.106, 0.8441, 0.8349, 0.4926, 0.8366, 0.4926, 0.8366, 0.5255, 0.8349, 0.5255, 0.9902, 0.6608, 0.9886, 0.6608, 0.9886, 0.5985, 0.9902, 0.5985, 0.9851, 0.549, 0.9835, 0.549, 0.9835, 0.4867, 0.9851, 0.4867, 0.7849, 0.9369, 0.7866, 0.9369, 0.7866, 0.9698, 0.7849, 0.9698, 0.9929, 0.3092, 0.9913, 0.3092, 0.9913, 0.247, 0.9929, 0.247, 0.9845, 0.3439, 0.9862, 0.3439, 0.9862, 0.4061, 0.9845, 0.4061, 0.4801, 0.9482, 0.4817, 0.9482, 0.4817, 0.9799, 0.4801, 0.9799, 0.9812, 0.153, 0.9828, 0.153, 0.9828, 0.2153, 0.9812, 0.2153, 0.9763, 0.9478, 0.9779, 0.9478, 0.9779, 0.9795, 0.9763, 0.9795, 0.9884, 0.4083, 0.99, 0.4083, 0.99, 0.4706, 0.9884, 0.4706, 0.02072, 0.946, 0.02233, 0.946, 0.02233, 0.9777, 0.02072, 0.9777, 0.8578, 0.935, 0.8594, 0.935, 0.8594, 0.9774, 0.8578, 0.9774, 0.2206, 0.9719, 0.219, 0.9719, 0.219, 0.939, 0.2206, 0.939, 0.2244, 0.9719, 0.2228, 0.9719, 0.2228, 0.939, 0.2244, 0.939, 0.8101, 0.9698, 0.8085, 0.9698, 0.8085, 0.9369, 0.8101, 0.9369, 0.8426, 0.4926, 0.8442, 0.4926, 0.8442, 0.5255, 0.8426, 0.5255, 0.8402, 0.9774, 0.8386, 0.9774, 0.8386, 0.935, 0.8402, 0.935, 0.7987, 0.4977, 0.8003, 0.4977, 0.8003, 0.5306, 0.7987, 0.5306, 0.9769, 0.3439, 0.9785, 0.3439, 0.9785, 0.4189, 0.9769, 0.4189, 0.02455, 0.946, 0.02617, 0.946, 0.02617, 0.9777, 0.02455, 0.9777, 0.1641, 0.939, 0.1658, 0.939, 0.1658, 0.9719, 0.1641, 0.9719, 0.9823, 0.1437, 0.9807, 0.1437, 0.9807, 0.08146, 0.9823, 0.08146, 0.5147, 0.9482, 0.5163, 0.9482, 0.5163, 0.9799, 0.5147, 0.9799, 0.994, 0.7252, 0.9924, 0.7252, 0.9924, 0.663, 0.994, 0.663, 0.2378, 0.9354, 0.2394, 0.9354, 0.2394, 0.9683, 0.2378, 0.9683, 0.3015, 0.9945, 0.2998, 0.9945, 0.2998, 0.9337, 0.3015, 0.9337, 0.7767, 0.9288, 0.7783, 0.9288, 0.7783, 0.9911, 0.7767, 0.9911, 0.9922, 0.08146, 0.9938, 0.08146, 0.9938, 0.1437, 0.9922, 0.1437, 0.9779, 0.9456, 0.9763, 0.9456, 0.9763, 0.8705, 0.9779, 0.8705, 0.977, 0.5985, 0.9787, 0.5985, 0.9787, 0.6608, 0.977, 0.6608, 0.6242, 0.9482, 0.6258, 0.9482, 0.6258, 0.9799, 0.6242, 0.9799, 0.3638, 0.9337, 0.3655, 0.9337, 0.3655, 0.9945, 0.3638, 0.9945, 0.6008, 0.9482, 0.6024, 0.9482, 0.6024, 0.9799, 0.6008, 0.9799, 0.5969, 0.9482, 0.5986, 0.9482, 0.5986, 0.9799, 0.5969, 0.9799, 0.5032, 0.9482, 0.5048, 0.9482, 0.5048, 0.9799, 0.5032, 0.9799, 0.2856, 0.996, 0.284, 0.996, 0.284, 0.9337, 0.2856, 0.9337, 0.9299, 0.2724, 0.9299, 0.3198, 0.9253, 0.3198, 0.9253, 0.2724, 0.9299, 0.3884, 0.9299, 0.457, 0.9253, 0.457, 0.9253, 0.3884, 0.9171, 0.1043, 0.9171, 0.05693, 0.9171, 0.05693, 0.9171, 0.1043, 0.9299, 0.3198, 0.9299, 0.3884, 0.9253, 0.3884, 0.9253, 0.3198, 0.9171, 0.1729, 0.9171, 0.1043, 0.9171, 0.1043, 0.9171, 0.1729, 0.9171, 0.2415, 0.9171, 0.1729, 0.9171, 0.1729, 0.9171, 0.2415])
me_cube_068.materials.append(mat_japanese_house_1)
me_cube_068.use_remesh_fix_poles = True
me_cube_068.use_remesh_preserve_attributes = False
me_cube_068.use_mirror_vertex_groups = False
me_cube_068.update()
me_cube_025 = bpy.data.meshes.new('Cube.025')
me_cube_025.from_pydata([(4.1, 3.644, -0.6265), (4.1, -3.644, -0.6265), (-4.1, -0.1208, 1.055), (-4.1, 0.121, 1.055), (4.1, -3.704, -0.5253), (4.1, 3.704, -0.5253), (-4.1, 3.644, -0.6265), (-4.1, -3.644, -0.6265), (1.382e-09, -0.1208, 1.055), (-1.499e-09, 0.121, 1.055), (-4.1, -3.704, -0.5253), (-4.1, 3.704, -0.5253), (-4.345e-08, 3.644, -0.6265), (4.346e-08, -3.644, -0.6265), (4.1, 0.121, 1.055), (4.418e-08, -3.704, -0.5253), (-4.416e-08, 3.704, -0.5253), (4.1, -0.1208, 1.055), (4.1, 0.121, 0.8358), (4.1, -0.121, 0.8358), (4.1, -0.121, 0.9491), (4.1, 0.121, 0.9491), (-4.1, -0.121, 0.8358), (-4.1, 0.121, 0.8358), (-4.1, 0.121, 0.9491), (-4.1, -0.121, 0.9491), (1.449e-09, -0.1208, 0.8359), (-1.432e-09, 0.1208, 0.8359), (-1.432e-09, 0.1208, 0.9491), (1.449e-09, -0.1208, 0.9491), (4.948e-10, -0.04077, 1.123), (-4.772e-10, 0.04074, 1.123), (4.1, 0.04074, 1.123), (4.1, -0.04077, 1.123), (-4.1, -0.04077, 1.123), (-4.1, 0.04074, 1.123), (4.1, -0.04077, 0.8358), (4.1, 0.04074, 0.8358), (-4.772e-10, 0.04074, 0.8359), (4.948e-10, -0.04077, 0.8359), (4.1, -0.04077, 0.9491), (4.1, 0.04074, 0.9491), (-4.1, 0.04074, 0.8358), (-4.1, -0.04077, 0.8358), (-4.1, 0.04074, 0.9491), (-4.1, -0.04077, 0.9491)], [], [(18, 0, 5, 21), (20, 29, 15, 4), (21, 5, 16, 28), (7, 10, 25, 22), (0, 12, 16, 5), (13, 1, 4, 15), (18, 27, 12, 0), (19, 1, 13, 26), (23, 24, 11, 6), (22, 26, 13, 7), (24, 28, 16, 11), (35, 31, 9, 3), (6, 11, 16, 12), (13, 15, 10, 7), (25, 10, 15, 29), (23, 6, 12, 27), (43, 39, 26, 22), (21, 28, 9, 14), (19, 26, 39, 36), (23, 27, 38, 42), (29, 20, 17, 8), (1, 19, 20, 4), (20, 40, 33, 17), (25, 29, 8, 2), (28, 24, 3, 9), (24, 44, 35, 3), (41, 37, 18, 21), (45, 25, 2, 34), (41, 21, 14, 32), (14, 9, 31, 32), (45, 43, 22, 25), (24, 23, 42, 44), (37, 38, 27, 18), (20, 19, 36, 40), (33, 30, 8, 17), (45, 34, 35, 44), (41, 32, 33, 40), (31, 35, 34, 30), (43, 45, 44, 42), (39, 43, 42, 38), (37, 41, 40, 36), (38, 37, 36, 39), (30, 33, 32, 31), (2, 8, 30, 34)])
_uv = me_cube_025.uv_layers.new(name='UVMap')
_uv.uv.foreach_set('vector', [0.8955, 0.6401, 0.8488, 0.5365, 0.852, 0.5347, 0.8991, 0.6401, 0.78, 0.00111, 0.78, 0.1357, 0.6646, 0.1357, 0.6646, 0.00111, 0.1641, 0.5438, 0.2427, 0.5438, 0.2427, 0.6783, 0.1641, 0.6783, 0.8038, 0.2742, 0.807, 0.2724, 0.8541, 0.3779, 0.8505, 0.3779, 0.2676, 0.8129, 0.2676, 0.6783, 0.2702, 0.6783, 0.2702, 0.8129, 0.9559, 0.7331, 0.9559, 0.8676, 0.9552, 0.8676, 0.9552, 0.7331, 0.3919, 0.2702, 0.3919, 0.1357, 0.4782, 0.1357, 0.4782, 0.2702, 0.385, 0.2702, 0.2724, 0.2702, 0.2724, 0.1357, 0.385, 0.1357, 0.8505, 0.385, 0.8541, 0.385, 0.807, 0.4904, 0.8038, 0.4886, 0.385, 0.00111, 0.385, 0.1357, 0.2724, 0.1357, 0.2724, 0.00111, 0.1641, 0.8129, 0.1641, 0.6783, 0.2427, 0.6783, 0.2427, 0.8129, 0.7866, 0.2702, 0.7866, 0.1357, 0.788, 0.1351, 0.788, 0.2702, 0.2676, 0.5438, 0.2702, 0.5438, 0.2702, 0.6783, 0.2676, 0.6783, 0.9559, 0.7331, 0.9552, 0.7331, 0.9552, 0.5985, 0.9559, 0.5985, 0.78, 0.2702, 0.6646, 0.2702, 0.6646, 0.1357, 0.78, 0.1357, 0.3919, 0.00111, 0.4782, 0.00111, 0.4782, 0.1357, 0.3919, 0.1357, 0.3873, 0.00111, 0.3873, 0.1357, 0.385, 0.1357, 0.385, 0.00111, 0.9518, 0.8676, 0.9518, 0.7331, 0.9529, 0.7336, 0.9529, 0.8676, 0.385, 0.2702, 0.385, 0.1357, 0.3873, 0.1357, 0.3873, 0.2702, 0.3919, 0.00111, 0.3919, 0.1357, 0.3896, 0.1357, 0.3896, 0.00111, 0.78, 0.1357, 0.78, 0.00111, 0.7815, 0.00111, 0.7815, 0.1351, 0.8488, 0.7509, 0.8955, 0.6473, 0.8991, 0.6473, 0.852, 0.7527, 0.7155, 0.5236, 0.7155, 0.526, 0.71, 0.526, 0.7122, 0.5238, 0.78, 0.2702, 0.78, 0.1357, 0.7815, 0.1351, 0.7815, 0.2702, 0.9518, 0.7331, 0.9518, 0.5985, 0.9529, 0.5985, 0.9529, 0.7336, 0.7078, 0.5238, 0.7078, 0.5261, 0.7022, 0.5261, 0.7044, 0.5236, 0.8991, 0.6425, 0.8955, 0.6425, 0.8955, 0.6401, 0.8991, 0.6401, 0.7078, 0.5285, 0.7078, 0.5309, 0.7044, 0.5307, 0.7022, 0.5285, 0.7155, 0.5284, 0.7155, 0.5307, 0.7122, 0.5309, 0.71, 0.5284, 0.788, 0.00111, 0.788, 0.1351, 0.7866, 0.1357, 0.7866, 0.00111, 0.8541, 0.3802, 0.8505, 0.3802, 0.8505, 0.3779, 0.8541, 0.3779, 0.8541, 0.385, 0.8505, 0.385, 0.8505, 0.3826, 0.8541, 0.3826, 0.3896, 0.2702, 0.3896, 0.1357, 0.3919, 0.1357, 0.3919, 0.2702, 0.8991, 0.6473, 0.8955, 0.6473, 0.8955, 0.6449, 0.8991, 0.6449, 0.7844, 0.00111, 0.7844, 0.1357, 0.7815, 0.1351, 0.7815, 0.00111, 0.7078, 0.5285, 0.7022, 0.5285, 0.7022, 0.5261, 0.7078, 0.5261, 0.7155, 0.5284, 0.71, 0.5284, 0.71, 0.526, 0.7155, 0.526, 0.7866, 0.1357, 0.7866, 0.2702, 0.7844, 0.2702, 0.7844, 0.1357, 0.8505, 0.3802, 0.8541, 0.3802, 0.8541, 0.3826, 0.8505, 0.3826, 0.3873, 0.1357, 0.3873, 0.00111, 0.3896, 0.00111, 0.3896, 0.1357, 0.8955, 0.6425, 0.8991, 0.6425, 0.8991, 0.6449, 0.8955, 0.6449, 0.3896, 0.1357, 0.3896, 0.2702, 0.3873, 0.2702, 0.3873, 0.1357, 0.7844, 0.1357, 0.7844, 0.00111, 0.7866, 0.00111, 0.7866, 0.1357, 0.7815, 0.2702, 0.7815, 0.1351, 0.7844, 0.1357, 0.7844, 0.2702])
me_cube_025.materials.append(mat_japanese_house_1)
me_cube_025.use_remesh_fix_poles = True
me_cube_025.use_remesh_preserve_attributes = False
me_cube_025.use_mirror_vertex_groups = False
me_cube_025.update()
me_cube_037 = bpy.data.meshes.new('Cube.037')
me_cube_037.from_pydata([(2.643, 0.04128, -0.9892), (-2.643, 0.04128, -0.9892), (-0.09067, 0.04128, -1.1), (-2.643, 0.04128, -1.1), (2.643, 0.04128, -1.1), (-0.09067, 0.04128, -0.9892), (0.09027, 0.04128, -1.1), (0.09027, 0.04128, -0.9892), (0.09027, -0.121, -0.9892), (0.09027, -0.121, -1.1), (-0.09067, -0.121, -1.1), (-0.09067, -0.121, -0.9892), (-2.643, -0.121, -1.1), (-2.643, -0.121, -0.9892), (2.643, -0.121, -0.9892), (2.643, -0.121, -1.1), (2.662, -0.03799, 0.7054), (2.662, 0.02809, -0.9727), (2.662, 0.02809, 0.7054), (0.09027, -0.03799, -0.9727), (0.09027, -0.03799, 0.7054), (0.09027, 0.02809, -0.9727), (0.09027, 0.02809, 0.7054), (2.662, -0.03799, -0.9727), (1.376, -0.03799, 0.7054), (1.376, 0.02809, 0.7054), (1.376, 0.02809, -0.9727), (1.376, -0.03799, -0.9727), (2.662, -0.03799, -0.1337), (2.662, 0.02809, -0.1337), (0.09027, 0.02809, -0.1337), (0.09027, -0.03799, -0.1337), (1.376, -0.03799, -0.1337), (1.349, 0.02809, -0.1609), (1.349, 0.02809, -0.9455), (0.1175, 0.02809, -0.9455), (0.1175, 0.02809, -0.1609), (1.349, -0.03799, -0.1065), (1.349, -0.03799, 0.6782), (0.1175, -0.03799, 0.6782), (0.1175, -0.03799, -0.1065), (2.635, -0.03799, -0.1065), (2.635, -0.03799, 0.6782), (1.404, -0.03799, 0.6782), (1.404, -0.03799, -0.1065), (2.635, 0.02809, -0.1609), (2.635, 0.02809, -0.9455), (1.404, 0.02809, -0.9455), (1.404, 0.02809, -0.1609), (2.635, 0.02809, 0.6782), (2.635, 0.02809, -0.1065), (1.404, 0.02809, -0.1065), (1.404, 0.02809, 0.6782), (2.635, -0.03799, -0.9455), (2.635, -0.03799, -0.1609), (1.404, -0.03799, -0.1609), (1.404, -0.03799, -0.9455), (1.349, -0.03799, -0.9455), (1.349, -0.03799, -0.1609), (0.1175, -0.03799, -0.1609), (0.1175, -0.03799, -0.9455), (1.349, 0.02809, 0.6782), (1.349, 0.02809, -0.1065), (0.1175, 0.02809, -0.1065), (0.1175, 0.02809, 0.6782), (1.349, 0.008472, -0.9455), (1.349, 0.008472, -0.1609), (0.1175, 0.008472, -0.1609), (0.1175, 0.008472, -0.9455), (1.349, -0.01838, 0.6782), (1.349, -0.01838, -0.1065), (0.1175, -0.01838, -0.1065), (0.1175, -0.01838, 0.6782), (2.635, -0.01838, 0.6782), (2.635, -0.01838, -0.1065), (1.404, -0.01838, -0.1065), (1.404, -0.01838, 0.6782), (2.635, 0.008472, -0.1609), (2.635, 0.008472, -0.9455), (1.404, 0.008472, -0.1609), (1.404, 0.008472, -0.9455), (2.635, 0.008472, 0.6782), (2.635, 0.008472, -0.1065), (1.404, 0.008472, 0.6782), (1.404, 0.008472, -0.1065), (2.635, -0.01838, -0.1609), (2.635, -0.01838, -0.9455), (1.404, -0.01838, -0.9455), (1.404, -0.01838, -0.1609), (1.349, -0.01838, -0.1609), (1.349, -0.01838, -0.9455), (0.1175, -0.01838, -0.9455), (0.1175, -0.01838, -0.1609), (1.349, 0.008472, -0.1065), (1.349, 0.008472, 0.6782), (0.1175, 0.008472, 0.6782), (0.1175, 0.008472, -0.1065), (-2.663, -0.03799, 0.7054), (-2.663, 0.02809, -0.9727), (-2.663, 0.02809, 0.7054), (-0.09067, -0.03799, -0.9727), (-0.09067, -0.03799, 0.7054), (-0.09067, 0.02809, -0.9727), (-0.09067, 0.02809, 0.7054), (-2.663, -0.03799, -0.9727), (-1.377, -0.03799, 0.7054), (-1.377, 0.02809, 0.7054), (-1.377, 0.02809, -0.9727), (-1.377, -0.03799, -0.9727), (-2.663, -0.03799, -0.1337), (-2.663, 0.02809, -0.1337), (-0.09067, 0.02809, -0.1337), (-0.09067, -0.03799, -0.1337), (-1.377, -0.03799, -0.1337), (-1.35, 0.02809, -0.1609), (-1.35, 0.02809, -0.9455), (-0.1179, 0.02809, -0.9455), (-0.1179, 0.02809, -0.1609), (-1.35, -0.03799, -0.1065), (-1.35, -0.03799, 0.6782), (-0.1179, -0.03799, 0.6782), (-0.1179, -0.03799, -0.1065), (-2.636, -0.03799, -0.1065), (-2.636, -0.03799, 0.6782), (-1.404, -0.03799, 0.6782), (-1.404, -0.03799, -0.1065), (-2.636, 0.02809, -0.1609), (-2.636, 0.02809, -0.9455), (-1.404, 0.02809, -0.9455), (-1.404, 0.02809, -0.1609), (-2.636, 0.02809, 0.6782), (-2.636, 0.02809, -0.1065), (-1.404, 0.02809, -0.1065), (-1.404, 0.02809, 0.6782), (-2.636, -0.03799, -0.9455), (-2.636, -0.03799, -0.1609), (-1.404, -0.03799, -0.1609), (-1.404, -0.03799, -0.9455), (-1.35, -0.03799, -0.9455), (-1.35, -0.03799, -0.1609), (-0.1179, -0.03799, -0.1609), (-0.1179, -0.03799, -0.9455), (-1.35, 0.02809, 0.6782), (-1.35, 0.02809, -0.1065), (-0.1179, 0.02809, -0.1065), (-0.1179, 0.02809, 0.6782), (-1.35, 0.008472, -0.9455), (-1.35, 0.008472, -0.1609), (-0.1179, 0.008472, -0.1609), (-0.1179, 0.008472, -0.9455), (-1.35, -0.01838, 0.6782), (-1.35, -0.01838, -0.1065), (-0.1179, -0.01838, -0.1065), (-0.1179, -0.01838, 0.6782), (-2.636, -0.01838, 0.6782), (-2.636, -0.01838, -0.1065), (-1.404, -0.01838, -0.1065), (-1.404, -0.01838, 0.6782), (-2.636, 0.008472, -0.1609), (-2.636, 0.008472, -0.9455), (-1.404, 0.008472, -0.1609), (-1.404, 0.008472, -0.9455), (-2.636, 0.008472, 0.6782), (-2.636, 0.008472, -0.1065), (-1.404, 0.008472, 0.6782), (-1.404, 0.008472, -0.1065), (-2.636, -0.01838, -0.1609), (-2.636, -0.01838, -0.9455), (-1.404, -0.01838, -0.9455), (-1.404, -0.01838, -0.1609), (-1.35, -0.01838, -0.1609), (-1.35, -0.01838, -0.9455), (-0.1179, -0.01838, -0.9455), (-0.1179, -0.01838, -0.1609), (-1.35, 0.008472, -0.1065), (-1.35, 0.008472, 0.6782), (-0.1179, 0.008472, 0.6782), (-0.1179, 0.008472, -0.1065), (-2.676, -0.06613, 0.7148), (-2.676, 0.02809, 0.7148), (-2.676, 0.02809, -0.9792), (-1.647, -0.06613, 0.7148), (-1.647, 0.02809, -0.9792), (-1.647, 0.02809, 0.7148), (-2.676, -0.06613, -0.9792), (-1.647, -0.06613, -0.9792), (2.677, -0.06613, 0.7162), (2.677, 0.02809, 0.7162), (2.677, 0.02809, -0.9806), (1.648, -0.06613, 0.7162), (1.648, 0.02809, -0.9806), (1.648, 0.02809, 0.7162), (2.677, -0.06613, -0.9806), (1.648, -0.06613, -0.9806), (-0.09067, 0.04128, -0.9892), (0.09027, -0.121, -0.9892), (-0.09067, -0.121, -0.9892), (0.1175, -0.03799, -0.9455), (0.09027, 0.04128, 0.7386), (-0.09067, 0.04128, 0.7386), (0.09027, -0.121, 0.7386), (-0.09067, -0.121, 0.7386)], [(60, 197)], [(7, 8, 14, 0), (3, 12, 13, 1), (6, 9, 10, 2), (15, 14, 8, 9), (10, 11, 13, 12), (10, 9, 8, 11), (4, 15, 9, 6), (0, 14, 15, 4), (2, 10, 12, 3), (1, 13, 11, 5), (30, 21, 19, 31), (25, 22, 20, 24), (26, 17, 23, 27), (29, 18, 16, 28), (48, 45, 77, 79), (39, 40, 71, 72), (59, 60, 91, 92), (45, 46, 78, 77), (21, 26, 27, 19), (18, 25, 24, 16), (38, 39, 72, 69), (58, 59, 92, 89), (40, 37, 70, 71), (60, 57, 90, 91), (17, 29, 28, 23), (22, 30, 31, 20), (32, 24, 38, 37), (24, 20, 39, 38), (20, 31, 40, 39), (31, 32, 37, 40), (28, 16, 42, 41), (16, 24, 43, 42), (24, 32, 44, 43), (32, 28, 41, 44), (23, 28, 54, 53), (28, 32, 55, 54), (32, 27, 56, 55), (27, 23, 53, 56), (27, 32, 58, 57), (32, 31, 59, 58), (31, 19, 60, 59), (19, 27, 57, 60), (70, 69, 72, 71), (74, 73, 76, 75), (86, 85, 88, 87), (90, 89, 92, 91), (46, 47, 80, 78), (53, 54, 85, 86), (33, 34, 65, 66), (47, 48, 79, 80), (56, 53, 86, 87), (36, 33, 66, 67), (54, 55, 88, 85), (34, 35, 68, 65), (61, 62, 93, 94), (41, 42, 73, 74), (55, 56, 87, 88), (35, 36, 67, 68), (64, 61, 94, 95), (44, 41, 74, 75), (62, 63, 96, 93), (42, 43, 76, 73), (49, 50, 82, 81), (63, 64, 95, 96), (43, 44, 75, 76), (52, 49, 81, 83), (50, 51, 84, 82), (57, 58, 89, 90), (37, 38, 69, 70), (51, 52, 83, 84), (111, 112, 100, 102), (106, 105, 101, 103), (107, 108, 104, 98), (110, 109, 97, 99), (129, 160, 158, 126), (120, 153, 152, 121), (140, 173, 172, 141), (126, 158, 159, 127), (102, 100, 108, 107), (99, 97, 105, 106), (119, 150, 153, 120), (139, 170, 173, 140), (121, 152, 151, 118), (141, 172, 171, 138), (98, 104, 109, 110), (103, 101, 112, 111), (113, 118, 119, 105), (105, 119, 120, 101), (101, 120, 121, 112), (112, 121, 118, 113), (109, 122, 123, 97), (97, 123, 124, 105), (105, 124, 125, 113), (113, 125, 122, 109), (104, 134, 135, 109), (109, 135, 136, 113), (113, 136, 137, 108), (108, 137, 134, 104), (108, 138, 139, 113), (113, 139, 140, 112), (112, 140, 141, 100), (100, 141, 138, 108), (151, 152, 153, 150), (155, 156, 157, 154), (167, 168, 169, 166), (171, 172, 173, 170), (127, 159, 161, 128), (134, 167, 166, 135), (114, 147, 146, 115), (128, 161, 160, 129), (137, 168, 167, 134), (117, 148, 147, 114), (135, 166, 169, 136), (115, 146, 149, 116), (142, 175, 174, 143), (122, 155, 154, 123), (136, 169, 168, 137), (116, 149, 148, 117), (145, 176, 175, 142), (125, 156, 155, 122), (143, 174, 177, 144), (123, 154, 157, 124), (130, 162, 163, 131), (144, 177, 176, 145), (124, 157, 156, 125), (133, 164, 162, 130), (131, 163, 165, 132), (138, 171, 170, 139), (118, 151, 150, 119), (132, 165, 164, 133), (182, 183, 181, 185), (180, 182, 185, 184), (183, 179, 178, 181), (179, 180, 184, 178), (178, 184, 185, 181), (190, 193, 189, 191), (188, 192, 193, 190), (191, 189, 186, 187), (187, 186, 192, 188), (186, 189, 193, 192), (11, 5, 194, 196), (8, 195, 196, 11), (196, 201, 199, 194), (195, 200, 201, 196), (198, 200, 195, 7), (200, 198, 199, 201)])
_uv = me_cube_037.uv_layers.new(name='UVMap')
_uv.uv.foreach_set('vector', [0.9524, 0.4312, 0.955, 0.4312, 0.955, 0.5127, 0.9524, 0.5127, 0.4879, 0.2702, 0.4853, 0.2702, 0.4853, 0.2667, 0.4879, 0.2667, 0.9502, 0.4312, 0.9475, 0.4312, 0.9475, 0.4254, 0.9502, 0.4254, 0.7747, 0.7578, 0.7783, 0.7578, 0.7783, 0.8393, 0.7747, 0.8393, 0.7747, 0.8451, 0.7783, 0.8451, 0.7783, 0.9266, 0.7747, 0.9266, 0.7747, 0.8451, 0.7747, 0.8393, 0.7783, 0.8393, 0.7783, 0.8451, 0.9502, 0.5127, 0.9475, 0.5127, 0.9475, 0.4312, 0.9502, 0.4312, 0.4804, 0.2667, 0.4831, 0.2667, 0.4831, 0.2702, 0.4804, 0.2702, 0.9502, 0.4254, 0.9475, 0.4254, 0.9475, 0.3439, 0.9502, 0.3439, 0.9524, 0.3439, 0.955, 0.3439, 0.955, 0.4254, 0.9524, 0.4254, 0.3578, 0.9605, 0.3578, 0.9873, 0.3557, 0.9873, 0.3557, 0.9605, 0.9725, 0.8238, 0.9725, 0.7827, 0.9746, 0.7827, 0.9746, 0.8238, 0.9725, 0.1097, 0.9725, 0.06865, 0.9746, 0.06865, 0.9746, 0.1097, 0.3874, 0.9605, 0.3874, 0.9337, 0.3895, 0.9337, 0.3895, 0.9605, 0.9836, 0.935, 0.9836, 0.9744, 0.983, 0.9744, 0.983, 0.935, 0.08621, 0.9501, 0.08621, 0.9752, 0.08558, 0.9752, 0.08558, 0.9501, 0.0919, 0.9501, 0.0919, 0.9752, 0.09127, 0.9752, 0.09127, 0.9501, 0.6607, 0.9482, 0.6607, 0.9732, 0.6601, 0.9732, 0.6601, 0.9482, 0.9725, 0.1508, 0.9725, 0.1097, 0.9746, 0.1097, 0.9746, 0.1508, 0.9725, 0.8648, 0.9725, 0.8238, 0.9746, 0.8238, 0.9746, 0.8648, 0.5476, 0.9482, 0.5476, 0.9875, 0.547, 0.9875, 0.547, 0.9482, 0.5692, 0.9482, 0.5692, 0.9875, 0.5685, 0.9875, 0.5685, 0.9482, 0.6354, 0.9482, 0.6354, 0.9875, 0.6348, 0.9875, 0.6348, 0.9482, 0.6521, 0.9482, 0.6521, 0.9875, 0.6515, 0.9875, 0.6515, 0.9482, 0.3874, 0.9873, 0.3874, 0.9605, 0.3895, 0.9605, 0.3895, 0.9873, 0.3578, 0.9337, 0.3578, 0.9605, 0.3557, 0.9605, 0.3557, 0.9337, 0.5951, 0.7988, 0.5683, 0.7988, 0.5691, 0.798, 0.5942, 0.798, 0.5683, 0.7988, 0.5683, 0.7578, 0.5691, 0.7586, 0.5691, 0.798, 0.5683, 0.7578, 0.5951, 0.7578, 0.5942, 0.7586, 0.5691, 0.7586, 0.5951, 0.7578, 0.5951, 0.7988, 0.5942, 0.798, 0.5942, 0.7586, 0.5951, 0.8399, 0.5683, 0.8399, 0.5691, 0.839, 0.5942, 0.839, 0.5683, 0.8399, 0.5683, 0.7988, 0.5691, 0.7997, 0.5691, 0.839, 0.5683, 0.7988, 0.5951, 0.7988, 0.5942, 0.7997, 0.5691, 0.7997, 0.5951, 0.7988, 0.5951, 0.8399, 0.5942, 0.839, 0.5942, 0.7997, 0.6219, 0.8399, 0.5951, 0.8399, 0.5959, 0.839, 0.621, 0.839, 0.5951, 0.8399, 0.5951, 0.7988, 0.5959, 0.7997, 0.5959, 0.839, 0.5951, 0.7988, 0.6219, 0.7988, 0.621, 0.7997, 0.5959, 0.7997, 0.6219, 0.7988, 0.6219, 0.8399, 0.621, 0.839, 0.621, 0.7997, 0.6219, 0.7988, 0.5951, 0.7988, 0.5959, 0.798, 0.621, 0.798, 0.5951, 0.7988, 0.5951, 0.7578, 0.5959, 0.7586, 0.5959, 0.798, 0.5951, 0.7578, 0.6219, 0.7578, 0.621, 0.7586, 0.5959, 0.7586, 0.6219, 0.7578, 0.6219, 0.7988, 0.621, 0.798, 0.621, 0.7586, 0.05141, 0.9086, 0.07647, 0.9086, 0.07647, 0.9479, 0.05141, 0.9479, 0.5346, 0.9066, 0.5596, 0.9066, 0.5596, 0.946, 0.5346, 0.946, 0.9179, 0.8705, 0.943, 0.8705, 0.943, 0.9099, 0.9179, 0.9099, 0.313, 0.8743, 0.3381, 0.8743, 0.3381, 0.9137, 0.313, 0.9137, 0.9461, 0.9813, 0.9461, 0.942, 0.9467, 0.942, 0.9467, 0.9813, 0.08843, 0.9752, 0.08843, 0.9501, 0.08905, 0.9501, 0.08905, 0.9752, 0.6709, 0.9482, 0.6709, 0.9732, 0.6703, 0.9732, 0.6703, 0.9482, 0.6731, 0.9732, 0.6731, 0.9482, 0.6737, 0.9482, 0.6737, 0.9732, 0.5831, 0.9482, 0.5831, 0.9875, 0.5825, 0.9875, 0.5825, 0.9482, 0.9852, 0.7402, 0.9852, 0.7796, 0.9845, 0.7796, 0.9845, 0.7402, 0.5498, 0.9875, 0.5498, 0.9482, 0.5504, 0.9482, 0.5504, 0.9875, 0.02902, 0.946, 0.02902, 0.9854, 0.02839, 0.9854, 0.02839, 0.946, 0.932, 0.2437, 0.932, 0.2688, 0.9314, 0.2688, 0.9314, 0.2437, 0.05141, 0.9752, 0.05141, 0.9501, 0.05204, 0.9501, 0.05204, 0.9752, 0.05489, 0.9501, 0.05489, 0.9752, 0.05426, 0.9752, 0.05426, 0.9501, 0.9715, 0.5961, 0.9715, 0.5711, 0.9721, 0.5711, 0.9721, 0.5961, 0.9823, 0.7402, 0.9823, 0.7796, 0.9817, 0.7796, 0.9817, 0.7402, 0.6325, 0.9482, 0.6325, 0.9875, 0.6319, 0.9875, 0.6319, 0.9482, 0.5447, 0.9482, 0.5447, 0.9875, 0.5441, 0.9875, 0.5441, 0.9482, 0.6544, 0.9875, 0.6544, 0.9482, 0.655, 0.9482, 0.655, 0.9875, 0.9348, 0.2437, 0.9348, 0.2688, 0.9342, 0.2688, 0.9342, 0.2437, 0.9285, 0.2688, 0.9285, 0.2437, 0.9291, 0.2437, 0.9291, 0.2688, 0.08051, 0.9501, 0.08051, 0.9752, 0.07988, 0.9752, 0.07988, 0.9501, 0.9808, 0.935, 0.9808, 0.9744, 0.9801, 0.9744, 0.9801, 0.935, 0.3528, 0.9731, 0.3528, 0.9337, 0.3535, 0.9337, 0.3535, 0.9731, 0.05711, 0.9752, 0.05711, 0.9501, 0.05773, 0.9501, 0.05773, 0.9752, 0.07704, 0.9752, 0.07704, 0.9501, 0.07766, 0.9501, 0.07766, 0.9752, 0.6572, 0.9732, 0.6572, 0.9482, 0.6578, 0.9482, 0.6578, 0.9732, 0.4004, 0.9605, 0.4025, 0.9605, 0.4025, 0.9873, 0.4004, 0.9873, 0.7156, 0.8724, 0.7177, 0.8724, 0.7177, 0.9134, 0.7156, 0.9134, 0.9703, 0.8238, 0.9682, 0.8238, 0.9682, 0.7827, 0.9703, 0.7827, 0.3501, 0.9605, 0.348, 0.9605, 0.348, 0.9337, 0.3501, 0.9337, 0.9865, 0.9744, 0.9858, 0.9744, 0.9858, 0.935, 0.9865, 0.935, 0.07419, 0.9501, 0.07482, 0.9501, 0.07482, 0.9752, 0.07419, 0.9752, 0.07134, 0.9501, 0.07197, 0.9501, 0.07197, 0.9752, 0.07134, 0.9752, 0.9257, 0.2437, 0.9263, 0.2437, 0.9263, 0.2688, 0.9257, 0.2688, 0.9703, 0.8648, 0.9682, 0.8648, 0.9682, 0.8238, 0.9703, 0.8238, 0.7156, 0.8313, 0.7177, 0.8313, 0.7177, 0.8724, 0.7156, 0.8724, 0.5742, 0.9482, 0.5749, 0.9482, 0.5749, 0.9875, 0.5742, 0.9875, 0.5714, 0.9482, 0.572, 0.9482, 0.572, 0.9875, 0.5714, 0.9875, 0.6382, 0.9875, 0.6376, 0.9875, 0.6376, 0.9482, 0.6382, 0.9482, 0.6411, 0.9875, 0.6404, 0.9875, 0.6404, 0.9482, 0.6411, 0.9482, 0.3501, 0.9873, 0.348, 0.9873, 0.348, 0.9605, 0.3501, 0.9605, 0.4004, 0.9337, 0.4025, 0.9337, 0.4025, 0.9605, 0.4004, 0.9605, 0.5392, 0.7988, 0.5384, 0.7997, 0.5133, 0.7997, 0.5124, 0.7988, 0.5124, 0.7988, 0.5133, 0.7997, 0.5133, 0.839, 0.5124, 0.8399, 0.5124, 0.8399, 0.5133, 0.839, 0.5384, 0.839, 0.5392, 0.8399, 0.5392, 0.8399, 0.5384, 0.839, 0.5384, 0.7997, 0.5392, 0.7988, 0.5392, 0.7578, 0.5384, 0.7586, 0.5133, 0.7586, 0.5124, 0.7578, 0.5124, 0.7578, 0.5133, 0.7586, 0.5133, 0.798, 0.5124, 0.7988, 0.5124, 0.7988, 0.5133, 0.798, 0.5384, 0.798, 0.5392, 0.7988, 0.5392, 0.7988, 0.5384, 0.798, 0.5384, 0.7586, 0.5392, 0.7578, 0.566, 0.7578, 0.5652, 0.7586, 0.5401, 0.7586, 0.5392, 0.7578, 0.5392, 0.7578, 0.5401, 0.7586, 0.5401, 0.798, 0.5392, 0.7988, 0.5392, 0.7988, 0.5401, 0.798, 0.5652, 0.798, 0.566, 0.7988, 0.566, 0.7988, 0.5652, 0.798, 0.5652, 0.7586, 0.566, 0.7578, 0.566, 0.7988, 0.5652, 0.7997, 0.5401, 0.7997, 0.5392, 0.7988, 0.5392, 0.7988, 0.5401, 0.7997, 0.5401, 0.839, 0.5392, 0.8399, 0.5392, 0.8399, 0.5401, 0.839, 0.5652, 0.839, 0.566, 0.8399, 0.566, 0.8399, 0.5652, 0.839, 0.5652, 0.7997, 0.566, 0.7988, 0.106, 0.9479, 0.106, 0.9086, 0.131, 0.9086, 0.131, 0.9479, 0.6493, 0.9066, 0.6493, 0.946, 0.6242, 0.946, 0.6242, 0.9066, 0.5619, 0.946, 0.5619, 0.9066, 0.5869, 0.9066, 0.5869, 0.946, 0.4917, 0.946, 0.4917, 0.9066, 0.5168, 0.9066, 0.5168, 0.946, 0.5384, 0.9482, 0.539, 0.9482, 0.539, 0.9875, 0.5384, 0.9875, 0.06912, 0.9752, 0.0685, 0.9752, 0.0685, 0.9501, 0.06912, 0.9501, 0.6433, 0.9482, 0.6439, 0.9482, 0.6439, 0.9732, 0.6433, 0.9732, 0.668, 0.9732, 0.6674, 0.9732, 0.6674, 0.9482, 0.668, 0.9482, 0.5802, 0.9875, 0.5796, 0.9875, 0.5796, 0.9482, 0.5802, 0.9482, 0.9803, 0.5957, 0.9797, 0.5957, 0.9797, 0.5563, 0.9803, 0.5563, 0.6487, 0.9482, 0.6493, 0.9482, 0.6493, 0.9875, 0.6487, 0.9875, 0.02839, 0.9045, 0.02902, 0.9045, 0.02902, 0.9438, 0.02839, 0.9438, 0.6646, 0.9482, 0.6652, 0.9482, 0.6652, 0.9732, 0.6646, 0.9732, 0.06628, 0.9752, 0.06565, 0.9752, 0.06565, 0.9501, 0.06628, 0.9501, 0.0628, 0.9501, 0.06343, 0.9501, 0.06343, 0.9752, 0.0628, 0.9752, 0.9234, 0.2688, 0.9228, 0.2688, 0.9228, 0.2437, 0.9234, 0.2437, 0.986, 0.5957, 0.9854, 0.5957, 0.9854, 0.5563, 0.986, 0.5563, 0.6766, 0.9875, 0.6759, 0.9875, 0.6759, 0.9482, 0.6766, 0.9482, 0.5413, 0.9482, 0.5419, 0.9482, 0.5419, 0.9875, 0.5413, 0.9875, 0.5657, 0.9482, 0.5663, 0.9482, 0.5663, 0.9875, 0.5657, 0.9875, 0.92, 0.2437, 0.9206, 0.2437, 0.9206, 0.2688, 0.92, 0.2688, 0.9177, 0.2688, 0.9171, 0.2688, 0.9171, 0.2437, 0.9177, 0.2437, 0.05995, 0.9501, 0.06058, 0.9501, 0.06058, 0.9752, 0.05995, 0.9752, 0.9832, 0.5957, 0.9825, 0.5957, 0.9825, 0.5563, 0.9832, 0.5563, 0.9788, 0.7402, 0.9795, 0.7402, 0.9795, 0.7796, 0.9788, 0.7796, 0.09475, 0.9752, 0.09412, 0.9752, 0.09412, 0.9501, 0.09475, 0.9501, 0.08336, 0.9752, 0.08273, 0.9752, 0.08273, 0.9501, 0.08336, 0.9501, 0.958, 0.2701, 0.9574, 0.2701, 0.9574, 0.2451, 0.958, 0.2451, 0.325, 0.9695, 0.325, 0.9159, 0.328, 0.9159, 0.328, 0.9695, 0.7653, 0.4977, 0.7653, 0.5306, 0.7623, 0.5306, 0.7623, 0.4977, 0.757, 0.5306, 0.757, 0.4977, 0.76, 0.4977, 0.76, 0.5306, 0.532, 0.9066, 0.532, 0.9602, 0.529, 0.9602, 0.529, 0.9066, 0.2672, 0.8796, 0.2672, 0.9332, 0.2343, 0.9332, 0.2343, 0.8796, 0.923, 0.9657, 0.9199, 0.9657, 0.9199, 0.9121, 0.923, 0.9121, 0.7496, 0.5306, 0.7466, 0.5306, 0.7466, 0.4977, 0.7496, 0.4977, 0.7518, 0.4977, 0.7548, 0.4977, 0.7548, 0.5306, 0.7518, 0.5306, 0.9725, 0.01283, 0.9755, 0.01283, 0.9755, 0.06643, 0.9725, 0.06643, 0.6799, 0.8958, 0.7128, 0.8958, 0.7128, 0.9494, 0.6799, 0.9494, 0.955, 0.4254, 0.9524, 0.4254, 0.9524, 0.4254, 0.955, 0.4254, 0.7783, 0.8393, 0.7783, 0.8393, 0.7783, 0.8451, 0.7783, 0.8451, 0.954, 0.4254, 0.954, 0.4614, 0.9514, 0.4614, 0.9514, 0.4254, 0.7783, 0.8393, 0.7783, 0.8393, 0.7783, 0.8451, 0.7783, 0.8451, 0.7781, 0.8182, 0.7781, 0.8393, 0.78, 0.8393, 0.78, 0.8182, 0.955, 0.428, 0.9524, 0.428, 0.9524, 0.4254, 0.955, 0.4254])
me_cube_037.materials.append(mat_japanese_house_1)
me_cube_037.use_remesh_fix_poles = True
me_cube_037.use_remesh_preserve_attributes = False
me_cube_037.use_mirror_vertex_groups = False
me_cube_037.update()
me_cube_001 = bpy.data.meshes.new('Cube.001')
me_cube_001.from_pydata([(-3.86, 2.132e-14, 5.756), (-3.86, 1.776e-14, 0.0), (3.86, -1.776e-14, 0.0), (3.86, -2.132e-14, 5.756)], [], [(1, 2, 3, 0)])
_uv = me_cube_001.uv_layers.new(name='UVMap')
_uv.uv.foreach_set('vector', [0.456, 0.5326, 0.456, 0.2725, 0.6379, 0.2725, 0.6379, 0.5326])
me_cube_001.materials.append(mat_japanese_house_1)
me_cube_001.use_remesh_fix_poles = True
me_cube_001.use_remesh_preserve_attributes = False
me_cube_001.use_mirror_vertex_groups = False
me_cube_001.update()
me_x = bpy.data.meshes.new('平面')
me_x.from_pydata([(-0.8039, -0.04349, 0.6479), (-0.8039, -0.04349, -0.8299), (0.8116, -0.04349, 0.6479), (0.8116, -0.04349, -0.8299), (0.7877, -0.1227, -0.8538), (0.7877, 0.04561, -0.8538), (0.7877, 0.04561, 0.6284), (0.7877, -0.1227, 0.6284), (-0.7826, 0.04561, 0.6284), (-0.7826, -0.1227, 0.6284), (-0.7826, 0.04561, -0.8065), (-0.7826, -0.1227, -0.8065), (0.835, 0.04561, -0.8538), (0.835, 0.04561, 0.6757), (0.835, -0.1227, 0.6757), (0.835, -0.1227, -0.8538), (-1.397, 0.04561, 0.6757), (-1.397, -0.1227, 0.6757), (-1.397, 0.04561, -0.8538), (-1.397, -0.1227, -0.8538), (-0.7826, 0.04561, 0.6757), (-0.7826, -0.1227, 0.6757), (-0.7826, 0.04561, -0.8538), (-0.7826, -0.1227, -0.8538), (-1.397, -0.1227, -0.8016), (-1.397, -0.1227, 0.6235), (-1.397, 0.04561, 0.6235), (-1.397, 0.04561, -0.8016), (0.835, 0.04561, -0.8065), (0.835, -0.1227, -0.8065), (0.7877, 0.04561, -0.8065), (0.7877, -0.1227, -0.8065), (0.835, 0.04561, 0.6284), (0.835, -0.1227, 0.6284), (0.7877, 0.04561, 0.6284), (0.7877, -0.1227, 0.6284), (0.7877, 0.04561, 0.6757), (0.7877, -0.1227, 0.6757), (0.7877, 0.04561, 0.6284), (0.7877, -0.1227, 0.6284), (0.7877, -0.1985, -0.8065), (0.7877, -0.1985, -0.8538), (0.7877, -0.1985, 0.6757), (-0.7826, -0.1985, 0.6757), (0.7877, -0.1985, 0.6284), (-0.7826, -0.1985, 0.6284), (-0.7826, -0.1985, -0.8538), (-0.7826, -0.1985, -0.8065), (0.0329, -0.1985, 0.6757), (-0.02782, -0.1985, 0.6757), (-0.02782, 0.04561, 0.6757), (0.0329, 0.04561, 0.6757), (0.0329, -0.1227, 0.6757), (-0.02782, -0.1227, 0.6757), (0.0329, 0.04561, 0.6284), (-0.02782, 0.04561, 0.6284), (0.0329, -0.1227, 0.6284), (-0.02782, -0.1227, 0.6284), (-0.02782, -0.1985, 0.6284), (0.0329, -0.1985, 0.6284), (-0.6274, -0.1694, 0.6284), (-0.6673, -0.1694, 0.6284), (-0.6673, 0.07475, 0.6284), (-0.6274, 0.07475, 0.6284), (-0.6274, 0.07475, -0.8065), (-0.6673, -0.1694, -0.8065), (-0.6673, 0.07475, -0.8065), (-0.6274, -0.1694, -0.8065), (-0.4613, -0.1694, 0.6284), (-0.5012, -0.1694, 0.6284), (-0.5012, 0.07475, 0.6284), (-0.4613, 0.07475, 0.6284), (-0.4613, 0.07475, -0.8065), (-0.5012, -0.1694, -0.8065), (-0.5012, 0.07475, -0.8065), (-0.4613, -0.1694, -0.8065), (-0.2951, -0.1694, 0.6284), (-0.335, -0.1694, 0.6284), (-0.335, 0.07475, 0.6284), (-0.2951, 0.07475, 0.6284), (-0.2951, 0.07475, -0.8065), (-0.335, -0.1694, -0.8065), (-0.335, 0.07475, -0.8065), (-0.2951, -0.1694, -0.8065), (-0.129, -0.1694, 0.6284), (-0.1689, -0.1694, 0.6284), (-0.1689, 0.07475, 0.6284), (-0.129, 0.07475, 0.6284), (-0.129, 0.07475, -0.8065), (-0.1689, -0.1694, -0.8065), (-0.1689, 0.07475, -0.8065), (-0.129, -0.1694, -0.8065), (0.03717, -0.1694, 0.6284), (-0.002738, -0.1694, 0.6284), (-0.002738, 0.07475, 0.6284), (0.03717, 0.07475, 0.6284), (0.03717, 0.07475, -0.8065), (-0.002738, -0.1694, -0.8065), (-0.002738, 0.07475, -0.8065), (0.03717, -0.1694, -0.8065), (0.2033, -0.1694, 0.6284), (0.1634, -0.1694, 0.6284), (0.1634, 0.07475, 0.6284), (0.2033, 0.07475, 0.6284), (0.2033, 0.07475, -0.8065), (0.1634, -0.1694, -0.8065), (0.1634, 0.07475, -0.8065), (0.2033, -0.1694, -0.8065), (0.3695, -0.1694, 0.6284), (0.3296, -0.1694, 0.6284), (0.3296, 0.07475, 0.6284), (0.3695, 0.07475, 0.6284), (0.3695, 0.07475, -0.8065), (0.3296, -0.1694, -0.8065), (0.3296, 0.07475, -0.8065), (0.3695, -0.1694, -0.8065), (0.5356, -0.1694, 0.6284), (0.4957, -0.1694, 0.6284), (0.4957, 0.07475, 0.6284), (0.5356, 0.07475, 0.6284), (0.5356, 0.07475, -0.8065), (0.4957, -0.1694, -0.8065), (0.4957, 0.07475, -0.8065), (0.5356, -0.1694, -0.8065), (0.7018, -0.1694, 0.6284), (0.6619, -0.1694, 0.6284), (0.6619, 0.07475, 0.6284), (0.7018, 0.07475, 0.6284), (0.7018, 0.07475, -0.8065), (0.6619, -0.1694, -0.8065), (0.6619, 0.07475, -0.8065), (0.7018, -0.1694, -0.8065)], [], [(0, 1, 3, 2), (32, 13, 14, 33), (37, 14, 13, 36), (19, 24, 27, 18), (5, 12, 15, 4), (11, 10, 8, 9), (31, 4, 15, 29), (39, 38, 6, 7), (58, 49, 43, 45), (25, 17, 16, 26), (9, 25, 24, 11), (23, 46, 47, 11), (17, 21, 20, 16), (18, 22, 23, 19), (31, 30, 10, 11), (7, 35, 33, 14, 37, 39), (26, 27, 24, 25), (11, 24, 19, 23), (21, 17, 25, 9), (35, 34, 30, 31), (12, 28, 29, 15), (22, 5, 4, 23), (31, 40, 41, 4), (7, 6, 34, 35), (31, 29, 33, 35), (28, 32, 33, 29), (9, 8, 55, 57), (47, 46, 41, 40), (57, 58, 45, 9), (21, 53, 50, 20), (4, 41, 46, 23), (37, 42, 44, 39), (9, 45, 43, 21), (11, 47, 40, 31), (39, 44, 59, 56), (56, 54, 38, 39), (52, 37, 36, 51), (44, 42, 48, 59), (52, 48, 42, 37), (57, 56, 59, 58), (51, 50, 53, 52), (56, 57, 55, 54), (52, 53, 49, 48), (58, 59, 48, 49), (21, 43, 49, 53), (64, 67, 65, 66), (61, 62, 66, 65), (60, 67, 64, 63), (61, 65, 67, 60), (61, 60, 63, 62), (72, 75, 73, 74), (69, 70, 74, 73), (68, 75, 72, 71), (69, 73, 75, 68), (69, 68, 71, 70), (80, 83, 81, 82), (77, 78, 82, 81), (76, 83, 80, 79), (77, 81, 83, 76), (77, 76, 79, 78), (88, 91, 89, 90), (85, 86, 90, 89), (84, 91, 88, 87), (85, 89, 91, 84), (85, 84, 87, 86), (96, 99, 97, 98), (93, 94, 98, 97), (92, 99, 96, 95), (93, 97, 99, 92), (93, 92, 95, 94), (104, 107, 105, 106), (101, 102, 106, 105), (100, 107, 104, 103), (101, 105, 107, 100), (101, 100, 103, 102), (112, 115, 113, 114), (109, 110, 114, 113), (108, 115, 112, 111), (109, 113, 115, 108), (109, 108, 111, 110), (120, 123, 121, 122), (117, 118, 122, 121), (116, 123, 120, 119), (117, 121, 123, 116), (117, 116, 119, 118), (128, 131, 129, 130), (125, 126, 130, 129), (124, 131, 128, 127), (125, 129, 131, 124), (125, 124, 127, 126)])
_uv = me_x.uv_layers.new(name='UVマップ')
_uv.uv.foreach_set('vector', [0.4906, 0.913, 0.5172, 0.913, 0.5172, 0.9396, 0.4906, 0.9396, 0.0, 0.0, 0.0, 0.0, 0.0, 0.0, 0.0, 0.0, 0.0, 0.0, 0.0, 0.0, 0.0, 0.0, 0.0, 0.0, 0.0, 0.0, 0.0, 0.0, 0.0, 0.0, 0.0, 0.0, 0.0, 0.0, 0.0, 0.0, 0.0, 0.0, 0.0, 0.0, 0.0, 0.0, 0.0, 0.0, 0.0, 0.0, 0.0, 0.0, 0.0, 0.0, 0.0, 0.0, 0.0, 0.0, 0.0, 0.0, 0.0, 0.0, 0.0, 0.0, 0.0, 0.0, 0.0, 0.0, 0.0, 0.0, 0.0, 0.0, 0.0, 0.0, 0.0, 0.0, 0.0, 0.0, 0.0, 0.0, 0.0, 0.0, 0.0, 0.0, 0.0, 0.0, 0.0, 0.0, 0.0, 0.0, 0.0, 0.0, 0.0, 0.0, 0.0, 0.0, 0.0, 0.0, 0.0, 0.0, 0.0, 0.0, 0.0, 0.0, 0.0, 0.0, 0.0, 0.0, 0.0, 0.0, 0.0, 0.0, 0.0, 0.0, 0.0, 0.0, 0.0, 0.0, 0.0, 0.0, 0.0, 0.0, 0.0, 0.0, 0.0, 0.0, 0.0, 0.0, 0.0, 0.0, 0.0, 0.0, 0.0, 0.0, 0.0, 0.0, 0.0, 0.0, 0.0, 0.0, 0.0, 0.0, 0.0, 0.0, 0.0, 0.0, 0.0, 0.0, 0.0, 0.0, 0.0, 0.0, 0.0, 0.0, 0.0, 0.0, 0.0, 0.0, 0.0, 0.0, 0.0, 0.0, 0.0, 0.0, 0.0, 0.0, 0.0, 0.0, 0.0, 0.0, 0.0, 0.0, 0.0, 0.0, 0.0, 0.0, 0.0, 0.0, 0.0, 0.0, 0.0, 0.0, 0.0, 0.0, 0.0, 0.0, 0.0, 0.0, 0.0, 0.0, 0.0, 0.0, 0.0, 0.0, 0.0, 0.0, 0.0, 0.0, 0.0, 0.0, 0.0, 0.0, 0.0, 0.0, 0.0, 0.0, 0.0, 0.0, 0.0, 0.0, 0.0, 0.0, 0.0, 0.0, 0.0, 0.0, 0.0, 0.0, 0.0, 0.0, 0.0, 0.0, 0.0, 0.0, 0.0, 0.0, 0.0, 0.0, 0.0, 0.0, 0.0, 0.0, 0.0, 0.0, 0.0, 0.0, 0.0, 0.0, 0.0, 0.0, 0.0, 0.0, 0.0, 0.0, 0.0, 0.0, 0.0, 0.0, 0.0, 0.0, 0.0, 0.0, 0.0, 0.0, 0.0, 0.0, 0.0, 0.0, 0.0, 0.0, 0.0, 0.0, 0.0, 0.0, 0.0, 0.0, 0.0, 0.0, 0.0, 0.0, 0.0, 0.0, 0.0, 0.0, 0.0, 0.0, 0.0, 0.0, 0.0, 0.0, 0.0, 0.0, 0.0, 0.0, 0.0, 0.0, 0.0, 0.0, 0.0, 0.0, 0.0, 0.0, 0.0, 0.0, 0.0, 0.0, 0.0, 0.0, 0.0, 0.0, 0.0, 0.0, 0.0, 0.0, 0.0, 0.0, 0.0, 0.0, 0.0, 0.0, 0.0, 0.0, 0.0, 0.0, 0.0, 0.0, 0.0, 0.0, 0.0, 0.0, 0.0, 0.0, 0.0, 0.0, 0.0, 0.0, 0.0, 0.0, 0.0, 0.0, 0.0, 0.0, 0.0, 0.0, 0.0, 0.0, 0.0, 0.0, 0.0, 0.0, 0.0, 0.0, 0.0, 0.0, 0.0, 0.0, 0.0, 0.0, 0.0, 0.0, 0.0, 0.0, 0.0, 0.0, 0.0, 0.0, 0.0, 0.0, 0.0, 0.0, 0.0, 0.0, 0.0, 0.0, 0.0, 0.0, 0.0, 0.0, 0.0, 0.0, 0.0, 0.0, 0.0, 0.0, 0.0, 0.0, 0.0, 0.0, 0.0, 0.0, 0.0, 0.0, 0.0, 0.0, 0.0, 0.0, 0.0, 0.0, 0.0, 0.0, 0.0, 0.0, 0.0, 0.0, 0.0, 0.0, 0.0, 0.0, 0.0, 0.0, 0.0, 0.0, 0.0, 0.0, 0.0, 0.0, 0.0, 0.0, 0.0, 0.0, 0.0, 0.0, 0.0, 0.0, 0.0, 0.0, 0.0, 0.0, 0.0, 0.0, 0.0, 0.0, 0.0, 0.0, 0.0, 0.0, 0.0, 0.0, 0.0, 0.0, 0.0, 0.0, 0.0, 0.0, 0.0, 0.0, 0.0, 0.0, 0.0, 0.0, 0.0, 0.0, 0.0, 0.0, 0.0, 0.0, 0.0, 0.0, 0.0, 0.0, 0.0, 0.0, 0.0, 0.0, 0.0, 0.0, 0.0, 0.0, 0.0, 0.0, 0.0, 0.0, 0.0, 0.0, 0.0, 0.0, 0.0, 0.0, 0.0, 0.0, 0.0, 0.0, 0.0, 0.0, 0.0, 0.0, 0.0, 0.0, 0.0, 0.0, 0.0, 0.0, 0.0, 0.0, 0.0, 0.0, 0.0, 0.0, 0.0, 0.0, 0.0, 0.0, 0.0, 0.0, 0.0, 0.0, 0.0, 0.0, 0.0, 0.0, 0.0, 0.0, 0.0, 0.0, 0.0, 0.0, 0.0, 0.0, 0.0, 0.0, 0.0, 0.0, 0.0, 0.0, 0.0, 0.0, 0.0, 0.0, 0.0, 0.0, 0.0, 0.0, 0.0, 0.0, 0.0, 0.0, 0.0, 0.0, 0.0, 0.0, 0.0, 0.0, 0.0, 0.0, 0.0, 0.0, 0.0, 0.0, 0.0, 0.0, 0.0, 0.0, 0.0, 0.0, 0.0, 0.0, 0.0, 0.0, 0.0, 0.0, 0.0, 0.0, 0.0, 0.0, 0.0, 0.0, 0.0, 0.0, 0.0, 0.0, 0.0, 0.0, 0.0, 0.0, 0.0, 0.0, 0.0, 0.0, 0.0, 0.0, 0.0, 0.0, 0.0, 0.0, 0.0, 0.0, 0.0, 0.0, 0.0, 0.0, 0.0, 0.0, 0.0, 0.0, 0.0, 0.0, 0.0, 0.0, 0.0, 0.0, 0.0, 0.0, 0.0, 0.0, 0.0, 0.0, 0.0, 0.0, 0.0, 0.0, 0.0, 0.0, 0.0, 0.0, 0.0, 0.0, 0.0, 0.0, 0.0, 0.0, 0.0, 0.0, 0.0, 0.0, 0.0, 0.0, 0.0, 0.0, 0.0, 0.0, 0.0, 0.0, 0.0, 0.0, 0.0, 0.0, 0.0, 0.0, 0.0, 0.0, 0.0, 0.0, 0.0, 0.0, 0.0, 0.0, 0.0, 0.0, 0.0, 0.0, 0.0, 0.0, 0.0, 0.0, 0.0, 0.0, 0.0, 0.0, 0.0, 0.0, 0.0, 0.0, 0.0, 0.0, 0.0, 0.0, 0.0, 0.0, 0.0, 0.0, 0.0, 0.0, 0.0, 0.0, 0.0, 0.0, 0.0, 0.0, 0.0, 0.0, 0.0, 0.0, 0.0, 0.0, 0.0, 0.0, 0.0, 0.0, 0.0, 0.0, 0.0, 0.0, 0.0, 0.0, 0.0, 0.0, 0.0, 0.0, 0.0, 0.0, 0.0, 0.0, 0.0, 0.0, 0.0, 0.0, 0.0, 0.0, 0.0, 0.0, 0.0, 0.0, 0.0, 0.0, 0.0, 0.0, 0.0, 0.0, 0.0, 0.0, 0.0, 0.0, 0.0, 0.0, 0.0, 0.0, 0.0, 0.0, 0.0, 0.0, 0.0, 0.0, 0.0, 0.0, 0.0, 0.0, 0.0, 0.0])
_uv.active_render = True
_uv = me_x.uv_layers.new(name='UVMap')
_uv.uv.foreach_set('vector', [0.0, 0.0, 0.0, 0.0, 0.0, 0.0, 0.0, 0.0, 0.5894, 0.9081, 0.5894, 0.9066, 0.5947, 0.9066, 0.5947, 0.9081, 0.4509, 0.9611, 0.4509, 0.9626, 0.4456, 0.9626, 0.4456, 0.9611, 0.4841, 0.9555, 0.4841, 0.9538, 0.4895, 0.9538, 0.4895, 0.9555, 0.966, 0.8525, 0.966, 0.854, 0.9606, 0.854, 0.9606, 0.8525, 0.7725, 0.9666, 0.7671, 0.9666, 0.7671, 0.9208, 0.7725, 0.9208, 0.8252, 0.9824, 0.8252, 0.9839, 0.8236, 0.9839, 0.8236, 0.9824, 0.4804, 0.2645, 0.4804, 0.2645, 0.4804, 0.2645, 0.4804, 0.2645, 0.8162, 0.9611, 0.8177, 0.9611, 0.8177, 0.9852, 0.8162, 0.9852, 0.4841, 0.9083, 0.4841, 0.9066, 0.4895, 0.9066, 0.4895, 0.9083, 0.1399, 0.7683, 0.1595, 0.7685, 0.1595, 0.814, 0.1399, 0.8141, 0.4976, 0.2702, 0.4976, 0.2678, 0.4991, 0.2678, 0.4991, 0.2702, 0.4509, 0.8913, 0.4509, 0.9109, 0.4456, 0.9109, 0.4456, 0.8913, 0.966, 0.7827, 0.966, 0.8023, 0.9606, 0.8023, 0.9606, 0.7827, 0.6752, 0.8923, 0.6699, 0.8923, 0.6699, 0.8421, 0.6752, 0.8421, 0.8252, 0.9365, 0.8252, 0.9365, 0.8236, 0.9365, 0.8236, 0.935, 0.8252, 0.935, 0.8252, 0.9365, 0.4895, 0.9083, 0.4895, 0.9538, 0.4841, 0.9538, 0.4841, 0.9083, 0.1399, 0.8141, 0.1595, 0.814, 0.1595, 0.8156, 0.1399, 0.8156, 0.1399, 0.7668, 0.1595, 0.7668, 0.1595, 0.7685, 0.1399, 0.7683, 0.1344, 0.9122, 0.1398, 0.9122, 0.1398, 0.958, 0.1344, 0.958, 0.5894, 0.9555, 0.5894, 0.954, 0.5947, 0.954, 0.5947, 0.9555, 0.966, 0.8023, 0.966, 0.8525, 0.9606, 0.8525, 0.9606, 0.8023, 0.5029, 0.2678, 0.5029, 0.2702, 0.5013, 0.2702, 0.5013, 0.2678, 0.7272, 0.8275, 0.7272, 0.8275, 0.7272, 0.8275, 0.7272, 0.8275, 0.8252, 0.9824, 0.8236, 0.9824, 0.8236, 0.9365, 0.8252, 0.9365, 0.5894, 0.954, 0.5894, 0.9081, 0.5947, 0.9081, 0.5947, 0.954, 0.9398, 0.22, 0.9451, 0.22, 0.9451, 0.2441, 0.9398, 0.2441, 0.8214, 0.9852, 0.8199, 0.9852, 0.8199, 0.935, 0.8214, 0.935, 0.9398, 0.2441, 0.9373, 0.2441, 0.9373, 0.22, 0.9398, 0.22, 0.4509, 0.9109, 0.4509, 0.9351, 0.4456, 0.9351, 0.4456, 0.9109, 0.9606, 0.8525, 0.9582, 0.8525, 0.9582, 0.8023, 0.9606, 0.8023, 0.4917, 0.2678, 0.4917, 0.2702, 0.4901, 0.2702, 0.4901, 0.2678, 0.4939, 0.2702, 0.4939, 0.2678, 0.4954, 0.2678, 0.4954, 0.2702, 0.6752, 0.8421, 0.6777, 0.8421, 0.6777, 0.8923, 0.6752, 0.8923, 0.9398, 0.2701, 0.9373, 0.2701, 0.9373, 0.246, 0.9398, 0.246, 0.9398, 0.246, 0.9451, 0.246, 0.9451, 0.2701, 0.9398, 0.2701, 0.4509, 0.937, 0.4509, 0.9611, 0.4456, 0.9611, 0.4456, 0.937, 0.8162, 0.935, 0.8177, 0.935, 0.8177, 0.9591, 0.8162, 0.9591, 0.4509, 0.937, 0.4534, 0.937, 0.4534, 0.9611, 0.4509, 0.9611, 0.9398, 0.2441, 0.9398, 0.246, 0.9373, 0.246, 0.9373, 0.2441, 0.4456, 0.937, 0.4456, 0.9351, 0.4509, 0.9351, 0.4509, 0.937, 0.9398, 0.246, 0.9398, 0.2441, 0.9451, 0.2441, 0.9451, 0.246, 0.4509, 0.937, 0.4509, 0.9351, 0.4534, 0.9351, 0.4534, 0.937, 0.8162, 0.9611, 0.8162, 0.9591, 0.8177, 0.9591, 0.8177, 0.9611, 0.4509, 0.9109, 0.4534, 0.9109, 0.4534, 0.9351, 0.4509, 0.9351, 0.9238, 0.8654, 0.9238, 0.8576, 0.925, 0.8576, 0.925, 0.8654, 0.9252, 0.9121, 0.933, 0.9121, 0.933, 0.9579, 0.9252, 0.9579, 0.04919, 0.9086, 0.04919, 0.9544, 0.04139, 0.9544, 0.04139, 0.9086, 0.9087, 0.935, 0.9087, 0.9809, 0.9074, 0.9809, 0.9074, 0.935, 0.925, 0.8554, 0.9238, 0.8554, 0.9238, 0.8476, 0.925, 0.8476, 0.9214, 0.8038, 0.9214, 0.796, 0.9227, 0.796, 0.9227, 0.8038, 0.9625, 0.105, 0.9703, 0.105, 0.9703, 0.1508, 0.9625, 0.1508, 0.5268, 0.9066, 0.5268, 0.9524, 0.519, 0.9524, 0.519, 0.9066, 0.8699, 0.935, 0.8699, 0.9809, 0.8686, 0.9809, 0.8686, 0.935, 0.9215, 0.8654, 0.9203, 0.8654, 0.9203, 0.8576, 0.9215, 0.8576, 0.9203, 0.8554, 0.9203, 0.8476, 0.9215, 0.8476, 0.9215, 0.8554, 0.9522, 0.008878, 0.96, 0.008878, 0.96, 0.05471, 0.9522, 0.05471, 0.9623, 0.5383, 0.9623, 0.5841, 0.9545, 0.5841, 0.9545, 0.5383, 0.9122, 0.935, 0.9122, 0.9809, 0.9109, 0.9809, 0.9109, 0.935, 0.9192, 0.8038, 0.9179, 0.8038, 0.9179, 0.796, 0.9192, 0.796, 0.9144, 0.8038, 0.9144, 0.796, 0.9157, 0.796, 0.9157, 0.8038, 0.8861, 0.7549, 0.8939, 0.7549, 0.8939, 0.8007, 0.8861, 0.8007, 0.97, 0.008878, 0.97, 0.05471, 0.9622, 0.05471, 0.9622, 0.008878, 0.9157, 0.935, 0.9157, 0.9809, 0.9144, 0.9809, 0.9144, 0.935, 0.9122, 0.8038, 0.9109, 0.8038, 0.9109, 0.796, 0.9122, 0.796, 0.9074, 0.8038, 0.9074, 0.796, 0.9087, 0.796, 0.9087, 0.8038, 0.9616, 0.2724, 0.9694, 0.2724, 0.9694, 0.3183, 0.9616, 0.3183, 0.9703, 0.05693, 0.9703, 0.1028, 0.9625, 0.1028, 0.9625, 0.05693, 0.2356, 0.9354, 0.2356, 0.9812, 0.2343, 0.9812, 0.2343, 0.9354, 0.9052, 0.8038, 0.9039, 0.8038, 0.9039, 0.796, 0.9052, 0.796, 0.6764, 0.9023, 0.6764, 0.8945, 0.6777, 0.8945, 0.6777, 0.9023, 0.9474, 0.2243, 0.9552, 0.2243, 0.9552, 0.2701, 0.9474, 0.2701, 0.1598, 0.9122, 0.1598, 0.958, 0.152, 0.958, 0.152, 0.9122, 0.8734, 0.935, 0.8734, 0.9809, 0.8721, 0.9809, 0.8721, 0.935, 0.727, 0.5268, 0.7257, 0.5268, 0.7257, 0.519, 0.727, 0.519, 0.9273, 0.8654, 0.9273, 0.8576, 0.9285, 0.8576, 0.9285, 0.8654, 0.313, 0.9159, 0.3208, 0.9159, 0.3208, 0.9617, 0.313, 0.9617, 0.3381, 0.9159, 0.3381, 0.9617, 0.3303, 0.9617, 0.3303, 0.9159, 0.8664, 0.935, 0.8664, 0.9809, 0.8651, 0.9809, 0.8651, 0.935, 0.9017, 0.8038, 0.9004, 0.8038, 0.9004, 0.796, 0.9017, 0.796, 0.6699, 0.9023, 0.6699, 0.8945, 0.6711, 0.8945, 0.6711, 0.9023, 0.9352, 0.9121, 0.943, 0.9121, 0.943, 0.9579, 0.9352, 0.9579, 0.8839, 0.7549, 0.8839, 0.8007, 0.8761, 0.8007, 0.8761, 0.7549, 0.8958, 0.935, 0.8958, 0.9809, 0.8945, 0.9809, 0.8945, 0.935, 0.9262, 0.8038, 0.9249, 0.8038, 0.9249, 0.796, 0.9262, 0.796, 0.7292, 0.5268, 0.7292, 0.519, 0.7305, 0.519, 0.7305, 0.5268, 0.03138, 0.9086, 0.03917, 0.9086, 0.03917, 0.9544, 0.03138, 0.9544, 0.1498, 0.9122, 0.1498, 0.958, 0.142, 0.958, 0.142, 0.9122, 0.9052, 0.935, 0.9052, 0.9809, 0.904, 0.9809, 0.904, 0.935, 0.9285, 0.8554, 0.9273, 0.8554, 0.9273, 0.8476, 0.9285, 0.8476])
me_x.materials.append(mat_japanese_house_1)
me_x.use_remesh_fix_poles = True
me_x.use_remesh_preserve_attributes = False
me_x.use_mirror_vertex_groups = False
me_x.update()

# ---- objects
ob_japanese_house_wall_back = bpy.data.objects.new('Japanese_House_Wall_Back', me_cube_069)
ob_japanese_house_canopy = bpy.data.objects.new('Japanese_House_Canopy', me_cube_032)
ob_japanese_house_door = bpy.data.objects.new('Japanese_House_Door', me_cube_066)
ob_japanese_house_wall_left = bpy.data.objects.new('Japanese_House_Wall_Left', me_cube_036)
ob_japanese_house_wall_right = bpy.data.objects.new('Japanese_House_Wall_Right', me_cube_068)
ob_japanese_house_roof = bpy.data.objects.new('Japanese_House_Roof', me_cube_025)
ob_japanese_house_window_1 = bpy.data.objects.new('Japanese_House_Window_1', me_cube_037)
ob_japanese_house_wall_front = bpy.data.objects.new('Japanese_House_Wall_Front', me_cube_001)
ob_japanese_house_window_2 = bpy.data.objects.new('Japanese_House_Window_2', me_x)

# ---- transforms, parenting, visibility, modifiers, constraints
ob_japanese_house_wall_back.location = (2.623e-07, -3.0, 0.0)
ob_japanese_house_wall_back.rotation_euler = (0.0, -0.0, 3.142)
ob_japanese_house_wall_back.lineart.crease_threshold = 0.0
ob_japanese_house_canopy.location = (0.0, 4.0, 0.0)
ob_japanese_house_canopy.rotation_euler = (0.0, -0.0, 3.142)
ob_japanese_house_canopy.lineart.crease_threshold = 0.0
ob_japanese_house_door.location = (-2.0, 3.0, 0.0)
ob_japanese_house_door.rotation_euler = (0.0, -0.0, 3.142)
ob_japanese_house_door.lineart.crease_threshold = 0.0
ob_japanese_house_wall_left.location = (4.0, 3.838e-07, 0.0)
ob_japanese_house_wall_left.rotation_euler = (0.0, -0.0, 3.142)
ob_japanese_house_wall_left.scale = (1.0, 1.098, 1.0)
ob_japanese_house_wall_left.lineart.crease_threshold = 0.0
ob_japanese_house_wall_right.location = (-4.0, -3.838e-07, 0.0)
ob_japanese_house_wall_right.rotation_euler = (0.0, -0.0, 3.142)
ob_japanese_house_wall_right.scale = (1.0, 1.098, 1.0)
ob_japanese_house_wall_right.lineart.crease_threshold = 0.0
ob_japanese_house_roof.location = (0.0, 0.0, 6.0)
ob_japanese_house_roof.scale = (1.0, 1.098, 1.0)
ob_japanese_house_roof.lineart.crease_threshold = 0.0
ob_japanese_house_window_1.location = (0.0, 3.0, 4.5)
ob_japanese_house_window_1.rotation_euler = (0.0, -0.0, 3.142)
ob_japanese_house_window_1.lineart.crease_threshold = 0.0
ob_japanese_house_wall_front.location = (-2.623e-07, 3.0, 0.0)
ob_japanese_house_wall_front.rotation_euler = (0.0, -0.0, 3.142)
ob_japanese_house_wall_front.lineart.crease_threshold = 0.0
ob_japanese_house_window_2.location = (1.0, 3.0, 1.5)
ob_japanese_house_window_2.rotation_euler = (0.0, -0.0, 3.142)
ob_japanese_house_window_2.lineart.crease_threshold = 0.0

# ---- collection membership
scene.collection.objects.link(ob_japanese_house_wall_back)
scene.collection.objects.link(ob_japanese_house_canopy)
scene.collection.objects.link(ob_japanese_house_door)
scene.collection.objects.link(ob_japanese_house_wall_left)
scene.collection.objects.link(ob_japanese_house_wall_right)
scene.collection.objects.link(ob_japanese_house_roof)
scene.collection.objects.link(ob_japanese_house_window_1)
scene.collection.objects.link(ob_japanese_house_wall_front)
scene.collection.objects.link(ob_japanese_house_window_2)

# ---- scene / render settings (as saved in the file)
scene.frame_start = 1; scene.frame_end = 250; scene.frame_set(1)
scene.render.engine = 'CYCLES'
scene.render.use_placeholder = True
scene.render.use_overwrite = False
scene.cycles.samples = 120
scene.cycles.sampling_pattern = 'TABULATED_SOBOL'
scene.cycles.use_adaptive_sampling = False
scene.cycles.use_light_tree = False
scene.cycles.max_bounces = 4
scene.cycles.diffuse_bounces = 1
scene.cycles.glossy_bounces = 1
scene.cycles.transmission_bounces = 4
scene.cycles.transparent_max_bounces = 4
scene.view_settings.view_transform = 'Filmic'
bpy.context.view_layer.update()

# ---- added for rendering (the .blend has no active camera and no usable light): camera, sun
cam_auto = bpy.data.cameras.new('AutoCamera')
cam_auto.lens = 50.0
cam_auto.sensor_width = 36.0
cam_auto.clip_end = 1000.0
ob_auto_camera = bpy.data.objects.new('AutoCamera', cam_auto)
scene.collection.objects.link(ob_auto_camera)
ob_auto_camera.location = (13.0457, -15.2255, 13.9983)
ob_auto_camera.rotation_euler = (1.09748, -7.21219e-08, 0.694738)
scene.camera = ob_auto_camera
light_auto_sun = bpy.data.lights.new('AutoSun', 'SUN')
light_auto_sun.energy = 3.0
light_auto_sun.angle = 0.0523599
ob_auto_sun = bpy.data.objects.new('AutoSun', light_auto_sun)
scene.collection.objects.link(ob_auto_sun)
ob_auto_sun.rotation_euler = (0.872665, 0.174533, 0.523599)
bpy.context.view_layer.update()
